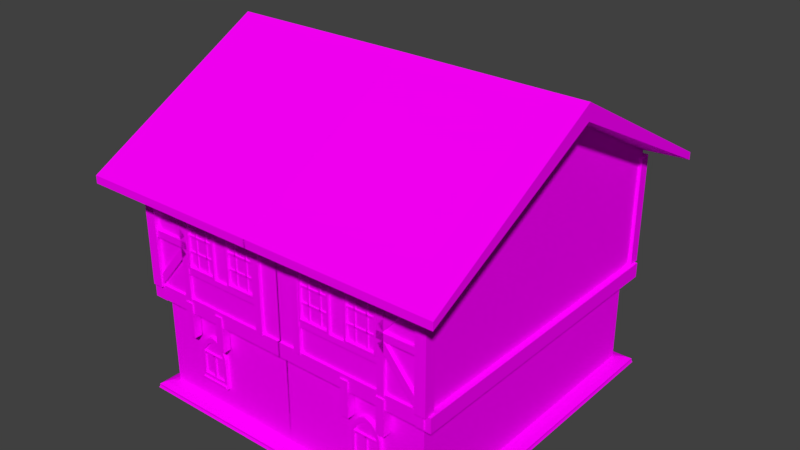 # Source: building09.blend  (saved by Blender 2.77.0; exported with 4.5.12 LTS)
import bpy
from mathutils import Matrix  # noqa: F401  (used for matrix-valued properties, if any)

bpy.ops.wm.read_factory_settings(use_empty=True)
scene = bpy.context.scene
scene.name = 'Scene'

# ---- collections
col_collection_1 = bpy.data.collections.new('Collection 1'); scene.collection.children.link(col_collection_1)

# ---- images (referenced by path relative to the original .blend; pixels are not part of the script)
import os
ASSET_DIR = os.environ.get("B2B_ASSET_DIR", "")  # directory of the original .blend (textures are referenced by path, not embedded)
HERE = os.path.dirname(os.path.abspath(__file__))  # packed textures are extracted next to this script under _unpacked/

def load_image(name, relpath, width, height, colorspace="sRGB"):
    """Load a texture the original file referenced (path relative to the .blend, or extracted next to this script)."""
    p = next((c for c in (os.path.join(HERE, relpath), os.path.join(ASSET_DIR, relpath)) if relpath and os.path.exists(c)), "")
    if p:
        img = bpy.data.images.load(p, check_existing=True)
        img.name = name
    else:  # same state as the original file: an image datablock whose file is absent (Cycles renders it pink)
        img = bpy.data.images.new(name, width, height)
        img.source = "FILE"
        img.filepath = "//" + (relpath or name)
    img.colorspace_settings.name = colorspace
    return img
img_colorpalette_jpg_002 = load_image('colorPalette.jpg.002', 'colorPalette.jpg', 1024, 1024, 'sRGB')
img_colorpalette_jpg = load_image('colorPalette.jpg', 'colorPalette.jpg', 1024, 1024, 'sRGB')
img_colorpalette_jpg_003 = load_image('colorPalette.jpg.003', 'colorPalette.jpg', 1024, 1024, 'sRGB')

# ---- materials (node trees are filled in below, after node groups)
mat_material_002 = bpy.data.materials.new('Material.002')
mat_material_002.alpha_threshold = 0.0
mat_material_002.roughness = 0.5
mat_material_002.line_color = (0.0, 0.0, 0.0, 1.0)
mat_material = bpy.data.materials.new('Material')
mat_material.alpha_threshold = 0.0
mat_material.roughness = 0.5
mat_material.line_color = (0.0, 0.0, 0.0, 1.0)
mat_material_003 = bpy.data.materials.new('Material.003')
mat_material_003.alpha_threshold = 0.0
mat_material_003.roughness = 0.5
mat_material_003.line_color = (0.0, 0.0, 0.0, 1.0)

# ---- material node trees
mat_material_002.use_nodes = True; mat_material_002.node_tree.nodes.clear()
_N = mat_material_002.node_tree.nodes; _L = mat_material_002.node_tree.links
n0 = _N.new('ShaderNodeOutputMaterial'); n0.name = 'Material Output'; n0.location = (300, 300)
n1 = _N.new('ShaderNodeBsdfDiffuse'); n1.name = 'Diffuse BSDF'; n1.location = (10, 300)
n2 = _N.new('ShaderNodeTexImage'); n2.name = 'Image Texture'; n2.location = (228, 132)
n2.width = 140
n2.image = img_colorpalette_jpg_002
n3 = _N.new('ShaderNodeTexCoord'); n3.name = 'Texture Coordinate'; n3.location = (-183, 230)
_L.new(n1.outputs[0], n0.inputs[0])
_L.new(n3.outputs[2], n2.inputs[0])
_L.new(n2.outputs[0], n1.inputs[0])
n0.is_active_output = True
mat_material.use_nodes = True; mat_material.node_tree.nodes.clear()
_N = mat_material.node_tree.nodes; _L = mat_material.node_tree.links
n0 = _N.new('ShaderNodeOutputMaterial'); n0.name = 'Material Output'; n0.location = (300, 300)
n1 = _N.new('ShaderNodeBsdfDiffuse'); n1.name = 'Diffuse BSDF'; n1.location = (10, 300)
n2 = _N.new('ShaderNodeTexImage'); n2.name = 'Image Texture'; n2.location = (228, 132)
n2.width = 140
n2.image = img_colorpalette_jpg
n3 = _N.new('ShaderNodeTexCoord'); n3.name = 'Texture Coordinate'; n3.location = (-183, 230)
_L.new(n1.outputs[0], n0.inputs[0])
_L.new(n3.outputs[2], n2.inputs[0])
_L.new(n2.outputs[0], n1.inputs[0])
n0.is_active_output = True
mat_material_003.use_nodes = True; mat_material_003.node_tree.nodes.clear()
_N = mat_material_003.node_tree.nodes; _L = mat_material_003.node_tree.links
n0 = _N.new('ShaderNodeOutputMaterial'); n0.name = 'Material Output'; n0.location = (300, 300)
n1 = _N.new('ShaderNodeBsdfDiffuse'); n1.name = 'Diffuse BSDF'; n1.location = (10, 300)
n2 = _N.new('ShaderNodeTexImage'); n2.name = 'Image Texture'; n2.location = (228, 132)
n2.width = 140
n2.image = img_colorpalette_jpg_003
n3 = _N.new('ShaderNodeTexCoord'); n3.name = 'Texture Coordinate'; n3.location = (-183, 230)
_L.new(n1.outputs[0], n0.inputs[0])
_L.new(n3.outputs[2], n2.inputs[0])
_L.new(n2.outputs[0], n1.inputs[0])
n0.is_active_output = True

# ---- world
world_world = bpy.data.worlds.new('World'); scene.world = world_world
world_world.color = (0.05088, 0.05088, 0.05088)
world_world.use_sun_shadow = False
world_world.sun_shadow_jitter_overblur = 0.0
world_world.cycles.sampling_method = 'MANUAL'

# ---- meshes
me_cube_001 = bpy.data.meshes.new('Cube.001')
me_cube_001.from_pydata([(-11.99, 11.94, -8.233), (-11.99, 11.94, 0.3954), (-12.71, 8.703, 9.074), (-12.71, 8.703, 0.3015), (-12.13, 8.703, 9.074), (-12.13, 8.703, 0.3015), (-12.65, 12.4, 0.4431), (-12.65, 12.4, -0.7545), (-11.45, 12.4, 0.4431), (-11.45, 12.4, -0.7545), (0.001269, 11.94, -8.233), (0.001275, 11.94, 0.3954), (0.001275, 12.42, 0.1284), (-12.47, 12.42, 0.1284), (0.001275, 12.42, 9.026), (-12.47, 12.42, 9.026), (-12.44, 12.42, 10.56), (-12.13, 9.277, 0.3015), (-12.13, 9.277, 9.074), (-12.71, 9.277, 0.3015), (-12.71, 9.277, 9.074), (-12.71, 1.49, 9.074), (-12.71, 1.49, 0.3015), (-12.13, 1.49, 9.074), (-12.13, 1.49, 0.3015), (-12.13, 2.065, 0.3015), (-12.13, 2.065, 9.074), (-12.71, 2.065, 0.3015), (-12.71, 2.065, 9.074), (-12.1, 8.642, 0.08492), (-12.1, 8.642, -2.808), (-12.76, 8.642, 0.08492), (-12.76, 8.642, -2.808), (-12.1, 9.308, 0.08492), (-12.1, 9.308, -2.808), (-12.76, 9.308, 0.08492), (-12.76, 9.308, -2.808), (-12.1, 5.589, 0.08492), (-12.1, 5.589, -2.808), (-12.76, 5.589, 0.08492), (-12.76, 5.589, -2.808), (-12.1, 6.254, 0.08492), (-12.1, 6.254, -2.808), (-12.76, 6.254, 0.08492), (-12.76, 6.254, -2.808), (-11.99, -0.002948, -8.233), (-11.99, -0.05425, 0.3954), (-12.47, -0.05425, 0.1284), (-12.47, -0.05425, 9.026), (-12.46, -0.05431, 10.59), (-11.45, -0.05426, -0.7545), (-11.45, -0.05426, 0.4431), (-12.65, -0.05426, -0.7545), (-12.65, -0.05426, 0.4431), (-12.3, 6.1, -6.16), (-12.3, 8.521, -6.16), (-12.3, 8.521, -3.822), (-11.95, 6.1, -6.16), (-11.95, 6.1, -3.822), (-11.95, 8.521, -6.16), (-12.3, 7.311, -6.16), (-11.95, 7.311, -6.16), (-12.3, 6.1, -3.822), (-12.14, 6.313, -5.836), (-12.3, 6.305, -3.273), (-12.3, 6.534, -2.97), (-12.3, 6.782, -2.728), (-12.3, 7.043, -2.568), (-12.3, 7.311, -2.497), (-12.3, 7.578, -2.568), (-12.3, 7.84, -2.728), (-12.3, 8.088, -2.97), (-12.3, 8.317, -3.273), (-11.95, 8.521, -3.822), (-11.95, 7.311, -4.562), (-11.95, 8.317, -3.267), (-11.95, 8.088, -2.961), (-11.95, 7.84, -2.722), (-11.95, 7.578, -2.564), (-11.95, 7.311, -2.495), (-11.95, 7.043, -2.564), (-11.95, 6.782, -2.722), (-11.95, 6.534, -2.961), (-11.95, 6.305, -3.267), (-12.3, 6.313, -5.836), (-12.3, 6.313, -3.889), (-12.3, 8.308, -3.889), (-12.3, 8.308, -5.836), (-12.3, 7.311, -5.842), (-12.28, 6.245, -4.117), (-12.3, 6.482, -3.611), (-12.3, 6.67, -3.348), (-12.3, 6.875, -3.128), (-12.3, 7.09, -2.967), (-12.3, 7.311, -2.874), (-12.3, 7.531, -2.967), (-12.3, 7.747, -3.128), (-12.3, 7.951, -3.348), (-12.3, 8.14, -3.611), (-12.14, 6.313, -3.889), (-12.14, 8.308, -3.889), (-12.14, 8.308, -5.836), (-12.14, 7.311, -5.843), (-12.14, 7.311, -4.618), (-12.14, 6.482, -3.611), (-12.14, 6.67, -3.348), (-12.14, 6.875, -3.128), (-12.14, 7.09, -2.967), (-12.14, 7.311, -2.874), (-12.14, 7.531, -2.967), (-12.14, 7.747, -3.128), (-12.14, 7.951, -3.348), (-12.14, 8.14, -3.611), (-12.28, 6.245, -3.948), (-12.28, 8.377, -4.117), (-12.28, 8.377, -3.948), (-11.89, 6.245, -4.104), (-11.89, 6.245, -3.935), (-11.89, 8.377, -4.104), (-11.89, 8.377, -3.935), (-12.3, 8.521, -4.171), (-11.95, 6.1, -4.171), (-11.95, 7.311, -4.815), (-12.3, 6.313, -4.186), (-12.3, 8.308, -4.186), (-12.14, 6.313, -4.186), (-12.14, 8.308, -4.186), (-12.14, 7.311, -4.823), (-12.3, 6.1, -4.171), (-11.95, 8.521, -4.171), (-12.3, 7.311, -6.35), (-12.3, 6.1, -6.35), (-11.95, 8.521, -6.35), (-12.3, 8.521, -6.35), (-11.95, 7.311, -6.35), (-11.95, 6.1, -6.35), (-12.43, 7.311, -6.16), (-12.43, 6.1, -6.16), (-12.43, 8.521, -6.16), (-12.43, 7.311, -6.35), (-12.43, 6.1, -6.35), (-12.43, 8.521, -6.35), (-12.3, 7.311, -6.476), (-12.3, 6.1, -6.476), (-11.95, 8.521, -6.476), (-12.3, 8.521, -6.476), (-11.95, 7.311, -6.476), (-11.95, 6.1, -6.476), (-12.28, 7.219, -3.985), (-12.28, 7.389, -3.985), (-12.28, 7.219, -6.117), (-12.28, 7.389, -6.117), (-11.89, 7.233, -3.985), (-11.89, 7.402, -3.985), (-11.89, 7.233, -6.117), (-11.89, 7.402, -6.117), (-12.69, 6.154, 3.105), (-12.69, 6.154, 6.604), (-12.69, 8.501, 3.105), (-12.69, 8.501, 6.604), (-12.34, 6.002, 2.983), (-12.34, 6.002, 6.726), (-12.34, 8.653, 2.983), (-12.34, 8.653, 6.726), (-12.69, 6.002, 2.983), (-12.69, 6.002, 6.726), (-12.69, 8.653, 6.726), (-12.69, 8.653, 2.983), (-12.44, 6.154, 3.105), (-12.44, 6.154, 6.604), (-12.44, 8.501, 6.604), (-12.44, 8.501, 3.105), (-12.44, 4.557, 3.105), (-12.44, 4.557, 6.604), (-12.44, 2.211, 6.604), (-12.44, 2.211, 3.105), (-12.69, 4.709, 2.983), (-12.69, 4.709, 6.726), (-12.69, 2.059, 6.726), (-12.69, 2.059, 2.983), (-12.34, 4.709, 6.726), (-12.34, 4.709, 2.983), (-12.34, 2.059, 6.726), (-12.34, 2.059, 2.983), (-12.69, 4.557, 6.604), (-12.69, 4.557, 3.105), (-12.69, 2.211, 6.604), (-12.69, 2.211, 3.105), (-12.37, 7.885, 6.71), (-12.37, 7.885, 3.005), (-12.37, 7.75, 6.71), (-12.37, 7.75, 3.005), (-12.55, 7.885, 6.71), (-12.55, 7.885, 3.005), (-12.55, 7.75, 6.71), (-12.55, 7.75, 3.005), (-12.37, 6.166, 5.637), (-12.37, 8.47, 5.637), (-12.37, 6.166, 5.503), (-12.37, 8.47, 5.503), (-12.55, 6.166, 5.637), (-12.55, 8.47, 5.637), (-12.55, 6.166, 5.503), (-12.55, 8.47, 5.503), (-12.55, 6.742, 3.005), (-12.55, 6.742, 6.71), (-12.55, 6.876, 3.005), (-12.55, 6.876, 6.71), (-12.37, 6.742, 3.005), (-12.37, 6.742, 6.71), (-12.37, 6.876, 3.005), (-12.37, 6.876, 6.71), (-12.55, 8.47, 4.251), (-12.55, 6.166, 4.251), (-12.55, 8.47, 4.385), (-12.55, 6.166, 4.385), (-12.37, 8.47, 4.251), (-12.37, 6.166, 4.251), (-12.37, 8.47, 4.385), (-12.37, 6.166, 4.385), (-12.37, 3.807, 3.005), (-12.37, 3.807, 6.71), (-12.37, 3.941, 3.005), (-12.37, 3.941, 6.71), (-12.55, 3.941, 6.71), (-12.55, 3.941, 3.005), (-12.55, 3.807, 6.71), (-12.55, 3.807, 3.005), (-12.37, 2.222, 5.637), (-12.37, 4.527, 5.637), (-12.37, 2.222, 5.503), (-12.37, 4.527, 5.503), (-12.55, 2.222, 5.637), (-12.55, 4.527, 5.637), (-12.55, 2.222, 5.503), (-12.55, 4.527, 5.503), (-12.55, 2.798, 3.005), (-12.55, 2.798, 6.71), (-12.55, 2.933, 3.005), (-12.55, 2.933, 6.71), (-12.37, 2.798, 3.005), (-12.37, 2.798, 6.71), (-12.37, 2.933, 3.005), (-12.37, 2.933, 6.71), (-12.55, 4.527, 4.251), (-12.55, 2.222, 4.251), (-12.55, 4.527, 4.385), (-12.55, 2.222, 4.385), (-12.37, 4.527, 4.251), (-12.37, 2.222, 4.251), (-12.37, 4.527, 4.385), (-12.37, 2.222, 4.385), (-12.65, 8.856, 7.242), (-12.65, 1.758, 7.242), (-12.19, 8.856, 7.242), (-12.19, 1.758, 7.242), (-12.19, 1.758, 6.777), (-12.19, 8.856, 6.777), (-12.65, 1.758, 6.777), (-12.65, 8.856, 6.777), (-12.65, 8.856, 2.933), (-12.65, 1.758, 2.933), (-12.19, 8.856, 2.933), (-12.19, 1.758, 2.933), (-12.19, 1.758, 2.469), (-12.19, 8.856, 2.469), (-12.65, 1.758, 2.469), (-12.65, 8.856, 2.469), (-12.07, 1.492, -8.887), (-12.07, 1.492, -0.1142), (-12.44, 1.492, -8.887), (-12.44, 1.492, -0.1142), (-13.11, 13.05, -8.575), (-12.28, 12.23, -8.233), (-12.72, 12.67, -8.333), (-12.99, 12.94, -8.971), (-13.1, 13.05, -8.712), (-13.17, 13.12, -8.895), (-12.07, 1.863, -8.887), (-12.07, 1.863, -0.1142), (-12.44, 1.863, -8.887), (-12.44, 1.863, -0.1142), (-11.94, -0.2604, -2.899), (-11.94, 1.859, -2.899), (-12.31, -0.2604, -2.899), (-12.31, 1.859, -2.899), (-11.94, -0.2604, -3.27), (-11.94, 1.859, -3.27), (-12.31, -0.2604, -3.27), (-12.31, 1.859, -3.27), (-12.85, 11.82, 9.074), (-12.85, 11.82, 0.3015), (-11.99, 11.82, 9.074), (-11.99, 11.82, 0.3015), (-11.99, 12.68, 0.3015), (-11.99, 12.68, 9.074), (-12.85, 12.68, 0.3015), (-12.85, 12.68, 9.074), (-12.71, 12.49, 4.975), (-12.71, 8.663, 4.975), (-12.13, 12.49, 4.975), (-12.13, 8.663, 4.975), (-12.13, 8.663, 4.401), (-12.13, 12.49, 4.401), (-12.71, 8.663, 4.401), (-12.71, 12.49, 4.401), (-12.71, 11.7, 8.857), (-12.71, 8.829, 5.431), (-12.13, 11.7, 8.857), (-12.13, 8.829, 5.431), (-12.13, 9.269, 5.062), (-12.13, 12.14, 8.488), (-12.71, 9.269, 5.062), (-12.71, 12.14, 8.488), (-12.71, 12.12, 1.003), (-12.71, 9.244, 4.429), (-12.13, 12.12, 1.003), (-12.13, 9.244, 4.429), (-12.13, 8.804, 4.06), (-12.13, 11.68, 0.6339), (-12.71, 8.804, 4.06), (-12.71, 11.68, 0.6339), (-12.47, 12.42, 9.482), (0.001275, 12.42, 16.11), (-12.47, -0.05425, 9.482), (-15.05, 14.88, 8.52), (-15.04, 14.88, 9.129), (0.001275, 14.88, 16.11), (-15.06, -0.05423, 9.166), (-15.05, -0.05425, 8.52), (-12.56, 11.7, 0.2933), (-12.56, 11.7, -0.9044), (-12.56, 12.9, 0.2933), (-12.56, 12.9, -0.9044), (-11.99, 11.94, -3.327), (0.001272, 11.94, -3.327), (-11.99, -0.05426, -3.327), (-11.99, 1.598, -8.233), (-11.99, 1.598, -3.327), (-13.1, -0.002948, -8.575), (-12.72, -0.002948, -8.333), (-12.27, -0.002948, -8.233), (-12.99, -0.002948, -8.971), (-13.17, -0.002948, -8.895), (-13.09, -0.002948, -8.712), (11.99, 11.94, -8.233), (11.99, 11.94, 0.3954), (12.71, 8.703, 9.074), (12.71, 8.703, 0.3015), (12.13, 8.703, 9.074), (12.13, 8.703, 0.3015), (12.65, 12.4, 0.4431), (12.65, 12.4, -0.7545), (11.45, 12.4, 0.4431), (11.45, 12.4, -0.7545), (-0.001269, 11.94, -8.233), (-0.001275, 11.94, 0.3954), (-0.001275, 12.42, 0.1284), (12.47, 12.42, 0.1284), (-0.001275, 12.42, 9.026), (12.47, 12.42, 9.026), (0.0, 12.42, 17.39), (12.44, 12.42, 10.56), (12.13, 9.277, 0.3015), (12.13, 9.277, 9.074), (12.71, 9.277, 0.3015), (12.71, 9.277, 9.074), (12.71, 1.49, 9.074), (12.71, 1.49, 0.3015), (12.13, 1.49, 9.074), (12.13, 1.49, 0.3015), (12.13, 2.065, 0.3015), (12.13, 2.065, 9.074), (12.71, 2.065, 0.3015), (12.71, 2.065, 9.074), (12.1, 8.642, 0.08492), (12.1, 8.642, -2.808), (12.76, 8.642, 0.08492), (12.76, 8.642, -2.808), (12.1, 9.308, 0.08492), (12.1, 9.308, -2.808), (12.76, 9.308, 0.08492), (12.76, 9.308, -2.808), (12.1, 5.589, 0.08492), (12.1, 5.589, -2.808), (12.76, 5.589, 0.08492), (12.76, 5.589, -2.808), (12.1, 6.254, 0.08492), (12.1, 6.254, -2.808), (12.76, 6.254, 0.08492), (12.76, 6.254, -2.808), (11.99, -0.002948, -8.233), (11.99, -0.05425, 0.3954), (12.47, -0.05425, 0.1284), (12.47, -0.05425, 9.026), (12.46, -0.05431, 10.59), (0.0, -0.05409, 17.42), (11.45, -0.05426, -0.7545), (11.45, -0.05426, 0.4431), (12.65, -0.05426, -0.7545), (12.65, -0.05426, 0.4431), (12.3, 6.1, -6.16), (12.3, 8.521, -6.16), (12.3, 8.521, -3.822), (11.95, 6.1, -6.16), (11.95, 6.1, -3.822), (11.95, 8.521, -6.16), (12.3, 7.311, -6.16), (11.95, 7.311, -6.16), (12.3, 6.1, -3.822), (12.14, 6.313, -5.836), (12.3, 6.305, -3.273), (12.3, 6.534, -2.97), (12.3, 6.782, -2.728), (12.3, 7.043, -2.568), (12.3, 7.311, -2.497), (12.3, 7.578, -2.568), (12.3, 7.84, -2.728), (12.3, 8.088, -2.97), (12.3, 8.317, -3.273), (11.95, 8.521, -3.822), (11.95, 7.311, -4.562), (11.95, 8.317, -3.267), (11.95, 8.088, -2.961), (11.95, 7.84, -2.722), (11.95, 7.578, -2.564), (11.95, 7.311, -2.495), (11.95, 7.043, -2.564), (11.95, 6.782, -2.722), (11.95, 6.534, -2.961), (11.95, 6.305, -3.267), (12.3, 6.313, -5.836), (12.3, 6.313, -3.889), (12.3, 8.308, -3.889), (12.3, 8.308, -5.836), (12.3, 7.311, -5.842), (12.28, 6.245, -4.117), (12.3, 6.482, -3.611), (12.3, 6.67, -3.348), (12.3, 6.875, -3.128), (12.3, 7.09, -2.967), (12.3, 7.311, -2.874), (12.3, 7.531, -2.967), (12.3, 7.747, -3.128), (12.3, 7.951, -3.348), (12.3, 8.14, -3.611), (12.14, 6.313, -3.889), (12.14, 8.308, -3.889), (12.14, 8.308, -5.836), (12.14, 7.311, -5.843), (12.14, 7.311, -4.618), (12.14, 6.482, -3.611), (12.14, 6.67, -3.348), (12.14, 6.875, -3.128), (12.14, 7.09, -2.967), (12.14, 7.311, -2.874), (12.14, 7.531, -2.967), (12.14, 7.747, -3.128), (12.14, 7.951, -3.348), (12.14, 8.14, -3.611), (12.28, 6.245, -3.948), (12.28, 8.377, -4.117), (12.28, 8.377, -3.948), (11.89, 6.245, -4.104), (11.89, 6.245, -3.935), (11.89, 8.377, -4.104), (11.89, 8.377, -3.935), (12.3, 8.521, -4.171), (11.95, 6.1, -4.171), (11.95, 7.311, -4.815), (12.3, 6.313, -4.186), (12.3, 8.308, -4.186), (12.14, 6.313, -4.186), (12.14, 8.308, -4.186), (12.14, 7.311, -4.823), (12.3, 6.1, -4.171), (11.95, 8.521, -4.171), (12.3, 7.311, -6.35), (12.3, 6.1, -6.35), (11.95, 8.521, -6.35), (12.3, 8.521, -6.35), (11.95, 7.311, -6.35), (11.95, 6.1, -6.35), (12.43, 7.311, -6.16), (12.43, 6.1, -6.16), (12.43, 8.521, -6.16), (12.43, 7.311, -6.35), (12.43, 6.1, -6.35), (12.43, 8.521, -6.35), (12.3, 7.311, -6.476), (12.3, 6.1, -6.476), (11.95, 8.521, -6.476), (12.3, 8.521, -6.476), (11.95, 7.311, -6.476), (11.95, 6.1, -6.476), (12.28, 7.219, -3.985), (12.28, 7.389, -3.985), (12.28, 7.219, -6.117), (12.28, 7.389, -6.117), (11.89, 7.233, -3.985), (11.89, 7.402, -3.985), (11.89, 7.233, -6.117), (11.89, 7.402, -6.117), (12.69, 6.154, 3.105), (12.69, 6.154, 6.604), (12.69, 8.501, 3.105), (12.69, 8.501, 6.604), (12.34, 6.002, 2.983), (12.34, 6.002, 6.726), (12.34, 8.653, 2.983), (12.34, 8.653, 6.726), (12.69, 6.002, 2.983), (12.69, 6.002, 6.726), (12.69, 8.653, 6.726), (12.69, 8.653, 2.983), (12.44, 6.154, 3.105), (12.44, 6.154, 6.604), (12.44, 8.501, 6.604), (12.44, 8.501, 3.105), (12.44, 4.557, 3.105), (12.44, 4.557, 6.604), (12.44, 2.211, 6.604), (12.44, 2.211, 3.105), (12.69, 4.709, 2.983), (12.69, 4.709, 6.726), (12.69, 2.059, 6.726), (12.69, 2.059, 2.983), (12.34, 4.709, 6.726), (12.34, 4.709, 2.983), (12.34, 2.059, 6.726), (12.34, 2.059, 2.983), (12.69, 4.557, 6.604), (12.69, 4.557, 3.105), (12.69, 2.211, 6.604), (12.69, 2.211, 3.105), (12.37, 7.885, 6.71), (12.37, 7.885, 3.005), (12.37, 7.75, 6.71), (12.37, 7.75, 3.005), (12.55, 7.885, 6.71), (12.55, 7.885, 3.005), (12.55, 7.75, 6.71), (12.55, 7.75, 3.005), (12.37, 6.166, 5.637), (12.37, 8.47, 5.637), (12.37, 6.166, 5.503), (12.37, 8.47, 5.503), (12.55, 6.166, 5.637), (12.55, 8.47, 5.637), (12.55, 6.166, 5.503), (12.55, 8.47, 5.503), (12.55, 6.742, 3.005), (12.55, 6.742, 6.71), (12.55, 6.876, 3.005), (12.55, 6.876, 6.71), (12.37, 6.742, 3.005), (12.37, 6.742, 6.71), (12.37, 6.876, 3.005), (12.37, 6.876, 6.71), (12.55, 8.47, 4.251), (12.55, 6.166, 4.251), (12.55, 8.47, 4.385), (12.55, 6.166, 4.385), (12.37, 8.47, 4.251), (12.37, 6.166, 4.251), (12.37, 8.47, 4.385), (12.37, 6.166, 4.385), (12.37, 3.807, 3.005), (12.37, 3.807, 6.71), (12.37, 3.941, 3.005), (12.37, 3.941, 6.71), (12.55, 3.941, 6.71), (12.55, 3.941, 3.005), (12.55, 3.807, 6.71), (12.55, 3.807, 3.005), (12.37, 2.222, 5.637), (12.37, 4.527, 5.637), (12.37, 2.222, 5.503), (12.37, 4.527, 5.503), (12.55, 2.222, 5.637), (12.55, 4.527, 5.637), (12.55, 2.222, 5.503), (12.55, 4.527, 5.503), (12.55, 2.798, 3.005), (12.55, 2.798, 6.71), (12.55, 2.933, 3.005), (12.55, 2.933, 6.71), (12.37, 2.798, 3.005), (12.37, 2.798, 6.71), (12.37, 2.933, 3.005), (12.37, 2.933, 6.71), (12.55, 4.527, 4.251), (12.55, 2.222, 4.251), (12.55, 4.527, 4.385), (12.55, 2.222, 4.385), (12.37, 4.527, 4.251), (12.37, 2.222, 4.251), (12.37, 4.527, 4.385), (12.37, 2.222, 4.385), (12.65, 8.856, 7.242), (12.65, 1.758, 7.242), (12.19, 8.856, 7.242), (12.19, 1.758, 7.242), (12.19, 1.758, 6.777), (12.19, 8.856, 6.777), (12.65, 1.758, 6.777), (12.65, 8.856, 6.777), (12.65, 8.856, 2.933), (12.65, 1.758, 2.933), (12.19, 8.856, 2.933), (12.19, 1.758, 2.933), (12.19, 1.758, 2.469), (12.19, 8.856, 2.469), (12.65, 1.758, 2.469), (12.65, 8.856, 2.469), (13.11, 13.05, -8.575), (12.28, 12.23, -8.233), (12.72, 12.67, -8.333), (12.99, 12.94, -8.971), (13.1, 13.05, -8.712), (13.17, 13.12, -8.895), (12.85, 11.82, 9.074), (12.85, 11.82, 0.3015), (11.99, 11.82, 9.074), (11.99, 11.82, 0.3015), (11.99, 12.68, 0.3015), (11.99, 12.68, 9.074), (12.85, 12.68, 0.3015), (12.85, 12.68, 9.074), (12.71, 12.49, 4.975), (12.71, 8.663, 4.975), (12.13, 12.49, 4.975), (12.13, 8.663, 4.975), (12.13, 8.663, 4.401), (12.13, 12.49, 4.401), (12.71, 8.663, 4.401), (12.71, 12.49, 4.401), (12.71, 11.7, 8.857), (12.71, 8.829, 5.431), (12.13, 11.7, 8.857), (12.13, 8.829, 5.431), (12.13, 9.269, 5.062), (12.13, 12.14, 8.488), (12.71, 9.269, 5.062), (12.71, 12.14, 8.488), (12.71, 12.12, 1.003), (12.71, 9.244, 4.429), (12.13, 12.12, 1.003), (12.13, 9.244, 4.429), (12.13, 8.804, 4.06), (12.13, 11.68, 0.6339), (12.71, 8.804, 4.06), (12.71, 11.68, 0.6339), (12.47, 12.42, 9.482), (-0.001275, 12.42, 16.11), (12.47, -0.05425, 9.482), (15.05, 14.88, 8.52), (15.04, 14.88, 9.129), (0.0, 14.88, 17.39), (-0.001275, 14.88, 16.11), (15.06, -0.05423, 9.166), (15.05, -0.05425, 8.52), (12.56, 11.7, 0.2933), (12.56, 11.7, -0.9044), (12.56, 12.9, 0.2933), (12.56, 12.9, -0.9044), (0.0, 12.9, -0.9044), (0.0, 12.9, 0.2933), (0.0, 11.7, -0.9044), (0.0, 11.7, 0.2933), (11.99, 11.94, -3.327), (-0.001272, 11.94, -3.327), (11.99, -0.05426, -3.327), (13.1, -0.002948, -8.575), (12.72, -0.002948, -8.333), (12.27, -0.002948, -8.233), (0.0, -0.002948, -8.971), (12.99, -0.002948, -8.971), (13.17, -0.002948, -8.895), (13.09, -0.002948, -8.712), (0.0, 12.94, -8.971), (0.0, 12.23, -8.233), (0.0, 13.05, -8.712), (0.0, 11.94, -8.233), (0.0, 13.12, -8.895), (0.0, 13.05, -8.575), (0.0, 12.67, -8.333)], [], [(2, 20, 19, 3), (4, 2, 3, 5), (50, 52, 7, 9), (6, 8, 9, 7), (53, 6, 7, 52), (11, 1, 13, 12), (334, 1, 11, 335), (12, 13, 15, 14), (361, 323, 327, 658), (20, 18, 17, 19), (18, 4, 5, 17), (5, 3, 19, 17), (18, 20, 2, 4), (21, 28, 27, 22), (23, 21, 22, 24), (28, 26, 25, 27), (26, 23, 24, 25), (24, 22, 27, 25), (26, 28, 21, 23), (31, 29, 33, 35), (36, 34, 30, 32), (31, 35, 36, 32), (29, 31, 32, 30), (33, 29, 30, 34), (35, 33, 34, 36), (39, 37, 41, 43), (44, 42, 38, 40), (39, 43, 44, 40), (37, 39, 40, 38), (41, 37, 38, 42), (43, 41, 42, 44), (16, 49, 396, 361), (322, 324, 329, 325), (13, 47, 48, 15), (0, 683, 681, 273), (1, 46, 47, 13), (334, 0, 337, 338), (8, 51, 50, 9), (8, 6, 53, 51), (120, 129, 59, 55), (129, 122, 61, 59), (121, 128, 54, 57), (57, 54, 131, 135), (64, 65, 91, 90), (61, 57, 135, 134), (122, 121, 57, 61), (128, 62, 85, 123), (71, 72, 98, 97), (62, 64, 90, 85), (70, 71, 97, 96), (69, 70, 96, 95), (68, 69, 95, 94), (67, 68, 94, 93), (55, 60, 88, 87), (66, 67, 93, 92), (73, 75, 74), (75, 76, 74), (76, 77, 74), (77, 78, 74), (78, 79, 74), (79, 80, 74), (80, 81, 74), (81, 82, 74), (82, 83, 74), (83, 58, 74), (73, 56, 72, 75), (75, 72, 71, 76), (76, 71, 70, 77), (77, 70, 69, 78), (78, 69, 68, 79), (79, 68, 67, 80), (80, 67, 66, 81), (81, 66, 65, 82), (82, 65, 64, 83), (83, 64, 62, 58), (60, 54, 84, 88), (88, 84, 63, 102), (93, 94, 108, 107), (124, 87, 101, 126), (92, 93, 107, 106), (123, 85, 99, 125), (91, 92, 106, 105), (98, 86, 100, 112), (90, 91, 105, 104), (97, 98, 112, 111), (85, 90, 104, 99), (96, 97, 111, 110), (72, 56, 86, 98), (120, 55, 87, 124), (65, 66, 92, 91), (125, 127, 102, 63), (99, 104, 103), (104, 105, 103), (105, 106, 103), (106, 107, 103), (107, 108, 103), (108, 109, 103), (109, 110, 103), (110, 111, 103), (111, 112, 103), (112, 100, 103), (127, 126, 101, 102), (94, 95, 109, 108), (87, 88, 102, 101), (95, 96, 110, 109), (113, 115, 114, 89), (115, 119, 118, 114), (119, 117, 116, 118), (117, 113, 89, 116), (89, 114, 118, 116), (117, 119, 115, 113), (56, 73, 129, 120), (103, 100, 126, 127), (99, 103, 127, 125), (56, 120, 124, 86), (84, 123, 125, 63), (86, 124, 126, 100), (54, 128, 123, 84), (74, 58, 121, 122), (73, 74, 122, 129), (128, 121, 58, 62), (132, 134, 146, 144), (130, 133, 145, 142), (130, 131, 140, 139), (133, 130, 139, 141), (59, 61, 134, 132), (55, 59, 132, 133), (137, 136, 139, 140), (136, 138, 141, 139), (54, 60, 136, 137), (55, 133, 141, 138), (60, 55, 138, 136), (131, 54, 137, 140), (142, 145, 144, 146), (143, 142, 146, 147), (131, 130, 142, 143), (134, 135, 147, 146), (135, 131, 143, 147), (133, 132, 144, 145), (149, 151, 150, 148), (151, 155, 154, 150), (155, 153, 152, 154), (153, 149, 148, 152), (148, 150, 154, 152), (153, 155, 151, 149), (159, 158, 171, 170), (166, 163, 162, 167), (163, 161, 160, 162), (161, 165, 164, 160), (164, 167, 162, 160), (161, 163, 166, 165), (157, 156, 164, 165), (159, 157, 165, 166), (158, 159, 166, 167), (156, 158, 167, 164), (169, 170, 171, 168), (156, 157, 169, 168), (158, 156, 168, 171), (157, 159, 170, 169), (187, 186, 174, 175), (174, 173, 172, 175), (187, 185, 176, 179), (185, 184, 177, 176), (184, 186, 178, 177), (186, 187, 179, 178), (182, 180, 177, 178), (179, 176, 181, 183), (182, 178, 179, 183), (180, 182, 183, 181), (177, 180, 181, 176), (184, 185, 172, 173), (190, 188, 192, 194), (195, 193, 189, 191), (190, 194, 195, 191), (188, 190, 191, 189), (192, 188, 189, 193), (194, 192, 193, 195), (198, 196, 200, 202), (203, 201, 197, 199), (198, 202, 203, 199), (196, 198, 199, 197), (200, 196, 197, 201), (202, 200, 201, 203), (205, 207, 206, 204), (207, 211, 210, 206), (211, 209, 208, 210), (209, 205, 204, 208), (204, 206, 210, 208), (209, 211, 207, 205), (213, 215, 214, 212), (215, 219, 218, 214), (219, 217, 216, 218), (217, 213, 212, 216), (212, 214, 218, 216), (217, 219, 215, 213), (185, 187, 175, 172), (186, 184, 173, 174), (221, 223, 224, 226), (227, 225, 222, 220), (221, 226, 227, 220), (223, 221, 220, 222), (224, 223, 222, 225), (226, 224, 225, 227), (230, 228, 232, 234), (235, 233, 229, 231), (230, 234, 235, 231), (228, 230, 231, 229), (232, 228, 229, 233), (234, 232, 233, 235), (237, 239, 238, 236), (239, 243, 242, 238), (243, 241, 240, 242), (241, 237, 236, 240), (236, 238, 242, 240), (241, 243, 239, 237), (245, 247, 246, 244), (247, 251, 250, 246), (251, 249, 248, 250), (249, 245, 244, 248), (244, 246, 250, 248), (249, 251, 247, 245), (252, 259, 258, 253), (254, 252, 253, 255), (259, 257, 256, 258), (257, 254, 255, 256), (255, 253, 258, 256), (257, 259, 252, 254), (260, 267, 266, 261), (262, 260, 261, 263), (267, 265, 264, 266), (265, 262, 263, 264), (263, 261, 266, 264), (265, 267, 260, 262), (45, 337, 0, 273, 341), (271, 281, 280, 270), (272, 685, 682, 276), (339, 272, 276, 344), (273, 681, 686, 274), (274, 686, 685, 272), (276, 682, 684, 277), (277, 684, 680, 275), (269, 271, 270, 268), (281, 279, 278, 280), (279, 269, 268, 278), (268, 270, 280, 278), (279, 281, 271, 269), (285, 289, 288, 284), (283, 285, 284, 282), (289, 287, 286, 288), (287, 283, 282, 286), (282, 284, 288, 286), (287, 289, 285, 283), (290, 297, 296, 291), (292, 290, 291, 293), (297, 295, 294, 296), (295, 292, 293, 294), (293, 291, 296, 294), (295, 297, 290, 292), (298, 305, 304, 299), (300, 298, 299, 301), (305, 303, 302, 304), (303, 300, 301, 302), (301, 299, 304, 302), (303, 305, 298, 300), (306, 313, 312, 307), (308, 306, 307, 309), (313, 311, 310, 312), (311, 308, 309, 310), (309, 307, 312, 310), (311, 313, 306, 308), (314, 321, 320, 315), (316, 314, 315, 317), (321, 319, 318, 320), (319, 316, 317, 318), (317, 315, 320, 318), (319, 321, 314, 316), (15, 48, 324, 322), (14, 15, 322, 323), (327, 325, 326, 658), (325, 329, 328, 326), (324, 49, 328, 329), (49, 16, 326, 328), (323, 322, 325, 327), (16, 361, 658, 326), (666, 668, 331, 333), (330, 332, 333, 331), (669, 330, 331, 668), (332, 667, 666, 333), (332, 330, 669, 667), (1, 334, 338, 336, 46), (0, 334, 335, 10, 683), (275, 680, 676, 342), (277, 343, 344, 276), (275, 342, 343, 277), (274, 340, 341, 273), (272, 339, 340, 274), (347, 348, 365, 366), (349, 350, 348, 347), (397, 354, 352, 399), (351, 352, 354, 353), (400, 399, 352, 351), (356, 357, 358, 346), (670, 671, 356, 346), (357, 359, 360, 358), (361, 658, 659, 654), (366, 365, 363, 364), (364, 363, 350, 349), (350, 363, 365, 348), (364, 349, 347, 366), (367, 368, 373, 374), (369, 370, 368, 367), (374, 373, 371, 372), (372, 371, 370, 369), (370, 371, 373, 368), (372, 369, 367, 374), (377, 381, 379, 375), (382, 378, 376, 380), (377, 378, 382, 381), (375, 376, 378, 377), (379, 380, 376, 375), (381, 382, 380, 379), (385, 389, 387, 383), (390, 386, 384, 388), (385, 386, 390, 389), (383, 384, 386, 385), (387, 388, 384, 383), (389, 390, 388, 387), (362, 361, 396, 395), (653, 656, 661, 655), (358, 360, 394, 393), (345, 616, 681, 683), (346, 358, 393, 392), (353, 354, 397, 398), (353, 398, 400, 351), (467, 402, 406, 476), (476, 406, 408, 469), (468, 404, 401, 475), (404, 482, 478, 401), (411, 437, 438, 412), (408, 481, 482, 404), (469, 408, 404, 468), (475, 470, 432, 409), (418, 444, 445, 419), (409, 432, 437, 411), (417, 443, 444, 418), (416, 442, 443, 417), (415, 441, 442, 416), (414, 440, 441, 415), (402, 434, 435, 407), (413, 439, 440, 414), (420, 421, 422), (422, 421, 423), (423, 421, 424), (424, 421, 425), (425, 421, 426), (426, 421, 427), (427, 421, 428), (428, 421, 429), (429, 421, 430), (430, 421, 405), (420, 422, 419, 403), (422, 423, 418, 419), (423, 424, 417, 418), (424, 425, 416, 417), (425, 426, 415, 416), (426, 427, 414, 415), (427, 428, 413, 414), (428, 429, 412, 413), (429, 430, 411, 412), (430, 405, 409, 411), (407, 435, 431, 401), (435, 449, 410, 431), (440, 454, 455, 441), (471, 473, 448, 434), (439, 453, 454, 440), (470, 472, 446, 432), (438, 452, 453, 439), (445, 459, 447, 433), (437, 451, 452, 438), (444, 458, 459, 445), (432, 446, 451, 437), (443, 457, 458, 444), (419, 445, 433, 403), (467, 471, 434, 402), (412, 438, 439, 413), (472, 410, 449, 474), (446, 450, 451), (451, 450, 452), (452, 450, 453), (453, 450, 454), (454, 450, 455), (455, 450, 456), (456, 450, 457), (457, 450, 458), (458, 450, 459), (459, 450, 447), (474, 449, 448, 473), (441, 455, 456, 442), (434, 448, 449, 435), (442, 456, 457, 443), (460, 436, 461, 462), (462, 461, 465, 466), (466, 465, 463, 464), (464, 463, 436, 460), (436, 463, 465, 461), (464, 460, 462, 466), (403, 467, 476, 420), (450, 474, 473, 447), (446, 472, 474, 450), (403, 433, 471, 467), (431, 410, 472, 470), (433, 447, 473, 471), (401, 431, 470, 475), (421, 469, 468, 405), (420, 476, 469, 421), (475, 409, 405, 468), (479, 491, 493, 481), (477, 489, 492, 480), (477, 486, 487, 478), (480, 488, 486, 477), (406, 479, 481, 408), (402, 480, 479, 406), (484, 487, 486, 483), (483, 486, 488, 485), (401, 484, 483, 407), (402, 485, 488, 480), (407, 483, 485, 402), (478, 487, 484, 401), (489, 493, 491, 492), (490, 494, 493, 489), (478, 490, 489, 477), (481, 493, 494, 482), (482, 494, 490, 478), (480, 492, 491, 479), (496, 495, 497, 498), (498, 497, 501, 502), (502, 501, 499, 500), (500, 499, 495, 496), (495, 499, 501, 497), (500, 496, 498, 502), (506, 517, 518, 505), (513, 514, 509, 510), (510, 509, 507, 508), (508, 507, 511, 512), (511, 507, 509, 514), (508, 512, 513, 510), (504, 512, 511, 503), (506, 513, 512, 504), (505, 514, 513, 506), (503, 511, 514, 505), (516, 515, 518, 517), (503, 515, 516, 504), (505, 518, 515, 503), (504, 516, 517, 506), (534, 522, 521, 533), (521, 522, 519, 520), (534, 526, 523, 532), (532, 523, 524, 531), (531, 524, 525, 533), (533, 525, 526, 534), (529, 525, 524, 527), (526, 530, 528, 523), (529, 530, 526, 525), (527, 528, 530, 529), (524, 523, 528, 527), (531, 520, 519, 532), (537, 541, 539, 535), (542, 538, 536, 540), (537, 538, 542, 541), (535, 536, 538, 537), (539, 540, 536, 535), (541, 542, 540, 539), (545, 549, 547, 543), (550, 546, 544, 548), (545, 546, 550, 549), (543, 544, 546, 545), (547, 548, 544, 543), (549, 550, 548, 547), (552, 551, 553, 554), (554, 553, 557, 558), (558, 557, 555, 556), (556, 555, 551, 552), (551, 555, 557, 553), (556, 552, 554, 558), (560, 559, 561, 562), (562, 561, 565, 566), (566, 565, 563, 564), (564, 563, 559, 560), (559, 563, 565, 561), (564, 560, 562, 566), (532, 519, 522, 534), (533, 521, 520, 531), (568, 573, 571, 570), (574, 567, 569, 572), (568, 567, 574, 573), (570, 569, 567, 568), (571, 572, 569, 570), (573, 574, 572, 571), (577, 581, 579, 575), (582, 578, 576, 580), (577, 578, 582, 581), (575, 576, 578, 577), (579, 580, 576, 575), (581, 582, 580, 579), (584, 583, 585, 586), (586, 585, 589, 590), (590, 589, 587, 588), (588, 587, 583, 584), (583, 587, 589, 585), (588, 584, 586, 590), (592, 591, 593, 594), (594, 593, 597, 598), (598, 597, 595, 596), (596, 595, 591, 592), (591, 595, 597, 593), (596, 592, 594, 598), (599, 600, 605, 606), (601, 602, 600, 599), (606, 605, 603, 604), (604, 603, 602, 601), (602, 603, 605, 600), (604, 601, 599, 606), (607, 608, 613, 614), (609, 610, 608, 607), (614, 613, 611, 612), (612, 611, 610, 609), (610, 611, 613, 608), (612, 609, 607, 614), (391, 675, 616, 345), (615, 619, 682, 685), (673, 679, 619, 615), (616, 617, 686, 681), (617, 615, 685, 686), (619, 620, 684, 682), (620, 618, 680, 684), (391, 345, 670, 672), (621, 622, 627, 628), (623, 624, 622, 621), (628, 627, 625, 626), (626, 625, 624, 623), (624, 625, 627, 622), (626, 623, 621, 628), (629, 630, 635, 636), (631, 632, 630, 629), (636, 635, 633, 634), (634, 633, 632, 631), (632, 633, 635, 630), (634, 631, 629, 636), (637, 638, 643, 644), (639, 640, 638, 637), (644, 643, 641, 642), (642, 641, 640, 639), (640, 641, 643, 638), (642, 639, 637, 644), (645, 646, 651, 652), (647, 648, 646, 645), (652, 651, 649, 650), (650, 649, 648, 647), (648, 649, 651, 646), (650, 647, 645, 652), (360, 653, 655, 394), (359, 654, 653, 360), (659, 658, 657, 656), (656, 657, 660, 661), (655, 661, 660, 395), (395, 660, 657, 362), (654, 659, 656, 653), (362, 657, 658, 361), (666, 665, 663, 668), (662, 663, 665, 664), (669, 668, 663, 662), (664, 665, 666, 667), (664, 667, 669, 662), (346, 392, 672, 670), (345, 683, 355, 671, 670), (618, 677, 676, 680), (620, 619, 679, 678), (618, 620, 678, 677), (617, 616, 675, 674), (615, 617, 674, 673)])
me_cube_001.polygons.foreach_set('material_index', [1, 1, 1, 1, 1, 1, 1, 1, 0, 1, 1, 1, 1, 1, 1, 1, 1, 1, 1, 1, 1, 1, 1, 1, 1, 1, 1, 1, 1, 1, 1, 1, 1, 1, 1, 1, 1, 1, 1, 0, 0, 0, 0, 0, 0, 0, 0, 0, 0, 0, 0, 0, 0, 0, 0, 0, 0, 0, 0, 0, 0, 0, 0, 0, 0, 0, 0, 0, 0, 0, 0, 0, 0, 0, 0, 0, 0, 0, 0, 0, 0, 0, 0, 0, 0, 0, 0, 0, 0, 0, 0, 0, 0, 0, 0, 0, 0, 0, 0, 0, 0, 0, 0, 0, 0, 0, 0, 0, 0, 0, 0, 0, 0, 0, 0, 0, 0, 0, 0, 0, 0, 0, 0, 0, 0, 0, 0, 0, 0, 0, 0, 0, 0, 0, 0, 0, 0, 0, 0, 0, 0, 0, 0, 0, 0, 2, 2, 2, 2, 2, 2, 2, 2, 2, 2, 2, 2, 2, 2, 2, 2, 2, 2, 2, 2, 2, 2, 2, 2, 2, 2, 2, 2, 2, 2, 2, 2, 2, 2, 2, 2, 2, 2, 2, 2, 2, 2, 2, 2, 2, 2, 2, 2, 2, 2, 2, 2, 2, 2, 2, 2, 2, 2, 2, 2, 2, 2, 2, 2, 2, 2, 2, 2, 2, 2, 2, 2, 2, 2, 2, 2, 1, 1, 1, 1, 1, 1, 1, 1, 1, 1, 1, 1, 1, 1, 1, 1, 1, 1, 1, 1, 1, 1, 1, 1, 1, 1, 1, 1, 1, 1, 1, 1, 1, 1, 1, 1, 1, 1, 1, 1, 1, 1, 1, 1, 1, 1, 1, 1, 1, 1, 1, 1, 1, 1, 1, 1, 1, 1, 1, 0, 1, 1, 1, 1, 1, 1, 1, 1, 1, 1, 1, 1, 1, 1, 1, 1, 1, 1, 1, 1, 1, 1, 1, 0, 1, 1, 1, 1, 1, 1, 1, 1, 1, 1, 1, 1, 1, 1, 1, 1, 1, 1, 1, 1, 1, 1, 1, 1, 1, 1, 1, 1, 1, 0, 0, 0, 0, 0, 0, 0, 0, 0, 0, 0, 0, 0, 0, 0, 0, 0, 0, 0, 0, 0, 0, 0, 0, 0, 0, 0, 0, 0, 0, 0, 0, 0, 0, 0, 0, 0, 0, 0, 0, 0, 0, 0, 0, 0, 0, 0, 0, 0, 0, 0, 0, 0, 0, 0, 0, 0, 0, 0, 0, 0, 0, 0, 0, 0, 0, 0, 0, 0, 0, 0, 0, 0, 0, 0, 0, 0, 0, 0, 0, 0, 0, 0, 0, 0, 0, 0, 0, 0, 0, 0, 0, 0, 0, 0, 0, 0, 0, 0, 0, 0, 0, 0, 0, 0, 0, 2, 2, 2, 2, 2, 2, 2, 2, 2, 2, 2, 2, 2, 2, 2, 2, 2, 2, 2, 2, 2, 2, 2, 2, 2, 2, 2, 2, 2, 2, 2, 2, 2, 2, 2, 2, 2, 2, 2, 2, 2, 2, 2, 2, 2, 2, 2, 2, 2, 2, 2, 2, 2, 2, 2, 2, 2, 2, 2, 2, 2, 2, 2, 2, 2, 2, 2, 2, 2, 2, 2, 2, 2, 2, 2, 2, 1, 1, 1, 1, 1, 1, 1, 1, 1, 1, 1, 1, 1, 1, 1, 1, 1, 1, 1, 1, 1, 1, 1, 1, 1, 1, 1, 1, 1, 1, 1, 1, 1, 1, 1, 1, 1, 1, 1, 1, 1, 1, 1, 1, 1, 1, 1, 1, 0, 1, 1, 1, 1, 1, 1, 1, 1, 1, 1, 1, 1, 1, 1, 1])
_uv = me_cube_001.uv_layers.new(name='UVMap')
_uv.uv.foreach_set('vector', [0.0, 0.0, 0.0, 0.0, 0.0, 0.0, 0.0, 0.0, 0.0, 0.0, 0.0, 0.0, 0.0, 0.0, 0.0, 0.0, 0.0, 0.0, 0.0, 0.0, 0.0, 0.0, 0.0, 0.0, 0.0, 0.0, 0.0, 0.0, 0.0, 0.0, 0.0, 0.0, 0.0, 0.0, 0.0, 0.0, 0.0, 0.0, 0.0, 0.0, 0.0, 0.0, 0.0, 0.0, 0.0, 0.0, 0.0, 0.0, 0.0, 0.0, 0.0, 0.0, 0.0, 0.0, 0.0, 0.0, 0.0, 0.0, 0.0, 0.0, 0.0, 0.0, 0.0, 0.0, 0.0, 0.0, 0.0, 0.0, 0.0, 0.0, 0.0, 0.0, 0.0, 0.0, 0.0, 0.0, 0.0, 0.0, 0.0, 0.0, 0.0, 0.0, 0.0, 0.0, 0.0, 0.0, 0.0, 0.0, 0.0, 0.0, 0.0, 0.0, 0.0, 0.0, 0.0, 0.0, 0.0, 0.0, 0.0, 0.0, 0.0, 0.0, 0.0, 0.0, 0.0, 0.0, 0.0, 0.0, 0.0, 0.0, 0.0, 0.0, 0.0, 0.0, 0.0, 0.0, 0.0, 0.0, 0.0, 0.0, 0.0, 0.0, 0.0, 0.0, 0.0, 0.0, 0.0, 0.0, 0.0, 0.0, 0.0, 0.0, 0.0, 0.0, 0.0, 0.0, 0.0, 0.0, 0.0, 0.0, 0.0, 0.0, 0.0, 0.0, 0.0, 0.0, 0.0, 0.0, 0.0, 0.0, 0.0, 0.0, 0.0, 0.0, 0.0, 0.0, 0.0, 0.0, 0.0, 0.0, 0.0, 0.0, 0.0, 0.0, 0.0, 0.0, 0.0, 0.0, 0.0, 0.0, 0.0, 0.0, 0.0, 0.0, 0.0, 0.0, 0.0, 0.0, 0.0, 0.0, 0.0, 0.0, 0.0, 0.0, 0.0, 0.0, 0.0, 0.0, 0.0, 0.0, 0.0, 0.0, 0.0, 0.0, 0.0, 0.0, 0.0, 0.0, 0.0, 0.0, 0.0, 0.0, 0.0, 0.0, 0.0, 0.0, 0.0, 0.0, 0.0, 0.0, 0.0, 0.0, 0.0, 0.0, 0.0, 0.0, 0.0, 0.0, 0.0, 0.0, 0.0, 0.0, 0.0, 0.0, 0.0, 0.0, 0.0, 0.0, 0.0, 0.0, 0.0, 0.0, 0.0, 0.0, 0.0, 0.0, 0.0, 0.0, 0.0, 0.0, 0.0, 0.0, 0.0, 0.0, 0.0, 0.0, 0.0, 0.0, 0.0, 0.0, 0.0, 0.0, 0.0, 0.0, 0.0, 0.0, 0.0, 0.0, 0.0, 0.0, 0.0, 0.0, 0.0, 0.0, 0.0, 0.0, 0.0, 0.0, 0.0, 0.0, 0.0, 0.0, 0.0, 0.0, 0.0, 0.0, 0.0, 0.0, 0.0, 0.0, 0.0, 0.0, 0.0, 0.0, 0.0, 0.0, 0.0, 0.0, 0.0, 0.0, 0.0, 0.0, 0.0, 0.0, 0.0, 0.0, 0.0, 0.0, 0.0, 0.0, 0.0, 0.0, 0.0, 0.0, 0.0, 0.0, 0.0, 0.0, 0.0, 0.0, 0.0, 0.0, 0.06554, 0.02653, 0.06575, 0.02653, 0.06575, 0.02898, 0.06554, 0.02898, 0.06278, 0.01343, 0.06351, 0.01406, 0.06351, 0.01589, 0.06278, 0.01589, 0.06488, 0.02653, 0.06508, 0.02653, 0.06508, 0.02898, 0.06488, 0.02898, 0.06488, 0.02898, 0.06508, 0.02898, 0.06508, 0.02917, 0.06488, 0.02917, 0.06121, 0.02379, 0.06107, 0.02398, 0.06099, 0.02371, 0.0611, 0.02355, 0.06351, 0.01589, 0.06423, 0.01589, 0.06423, 0.01607, 0.06351, 0.01607, 0.06351, 0.01406, 0.06423, 0.01343, 0.06423, 0.01589, 0.06351, 0.01589, 0.06133, 0.02312, 0.06133, 0.02341, 0.06121, 0.02336, 0.06121, 0.02311, 0.06014, 0.02398, 0.06, 0.02379, 0.06011, 0.02355, 0.06022, 0.02371, 0.06133, 0.02341, 0.06121, 0.02379, 0.0611, 0.02355, 0.06121, 0.02336, 0.06029, 0.02412, 0.06014, 0.02398, 0.06022, 0.02371, 0.06034, 0.02383, 0.06044, 0.0242, 0.06029, 0.02412, 0.06034, 0.02383, 0.06047, 0.0239, 0.06061, 0.02423, 0.06044, 0.0242, 0.06047, 0.0239, 0.06061, 0.02392, 0.06077, 0.0242, 0.06061, 0.02423, 0.06061, 0.02392, 0.06074, 0.0239, 0.05988, 0.02067, 0.06061, 0.02067, 0.06061, 0.02098, 0.06, 0.02098, 0.06092, 0.02412, 0.06077, 0.0242, 0.06074, 0.0239, 0.06087, 0.02383, 0.06278, 0.01314, 0.0629, 0.01276, 0.06351, 0.01384, 0.0629, 0.01276, 0.06304, 0.01257, 0.06351, 0.01384, 0.06304, 0.01257, 0.06319, 0.01244, 0.06351, 0.01384, 0.06319, 0.01244, 0.06334, 0.01235, 0.06351, 0.01384, 0.06334, 0.01235, 0.06351, 0.01232, 0.06351, 0.01384, 0.06351, 0.01232, 0.06367, 0.01235, 0.06351, 0.01384, 0.06367, 0.01235, 0.06382, 0.01244, 0.06351, 0.01384, 0.06382, 0.01244, 0.06397, 0.01257, 0.06351, 0.01384, 0.06397, 0.01257, 0.06411, 0.01276, 0.06351, 0.01384, 0.06411, 0.01276, 0.06423, 0.01314, 0.06351, 0.01384, 0.06927, 0.02045, 0.06906, 0.02045, 0.06906, 0.02007, 0.06927, 0.02007, 0.06105, 0.02854, 0.06084, 0.02854, 0.06084, 0.02831, 0.06105, 0.02831, 0.06105, 0.02831, 0.06084, 0.02831, 0.06084, 0.02807, 0.06105, 0.02807, 0.06105, 0.02807, 0.06084, 0.02807, 0.06084, 0.02782, 0.06105, 0.02782, 0.06105, 0.02782, 0.06084, 0.02782, 0.06084, 0.02756, 0.06105, 0.02756, 0.06105, 0.02756, 0.06084, 0.02756, 0.06084, 0.0273, 0.06105, 0.0273, 0.06105, 0.0273, 0.06084, 0.0273, 0.06084, 0.02705, 0.06105, 0.02705, 0.06105, 0.02705, 0.06084, 0.02705, 0.06084, 0.02681, 0.06105, 0.02681, 0.06105, 0.02681, 0.06084, 0.02681, 0.06084, 0.02658, 0.06105, 0.02658, 0.0625, 0.02297, 0.06271, 0.02297, 0.06271, 0.02335, 0.0625, 0.02335, 0.06061, 0.02067, 0.06133, 0.02067, 0.06121, 0.02098, 0.06061, 0.02098, 0.06704, 0.03053, 0.06704, 0.0315, 0.06695, 0.0315, 0.06695, 0.03053, 0.06272, 0.03074, 0.06272, 0.03053, 0.06281, 0.03053, 0.06281, 0.03074, 0.07165, 0.01595, 0.07165, 0.01808, 0.07156, 0.01808, 0.07156, 0.01595, 0.06272, 0.03095, 0.06272, 0.03074, 0.06281, 0.03074, 0.06281, 0.03095, 0.07162, 0.02016, 0.07162, 0.0199, 0.07171, 0.0199, 0.07171, 0.02016, 0.06272, 0.03115, 0.06272, 0.03095, 0.06281, 0.03095, 0.06281, 0.03115, 0.07165, 0.01551, 0.07165, 0.0157, 0.07156, 0.0157, 0.07156, 0.01551, 0.06272, 0.03133, 0.06272, 0.03115, 0.06281, 0.03115, 0.06281, 0.03133, 0.06272, 0.02991, 0.06272, 0.02972, 0.06281, 0.02972, 0.06281, 0.02991, 0.07162, 0.0199, 0.07162, 0.01971, 0.07171, 0.01971, 0.07171, 0.0199, 0.06272, 0.0301, 0.06272, 0.02991, 0.06281, 0.02991, 0.06281, 0.0301, 0.06, 0.02379, 0.05988, 0.02341, 0.06, 0.02336, 0.06011, 0.02355, 0.05988, 0.02312, 0.05988, 0.02067, 0.06, 0.02098, 0.06, 0.02311, 0.06107, 0.02398, 0.06092, 0.02412, 0.06087, 0.02383, 0.06099, 0.02371, 0.1728, 0.812, 0.1734, 0.8126, 0.1734, 0.8141, 0.1728, 0.8141, 0.1728, 0.8118, 0.1729, 0.8116, 0.1734, 0.8125, 0.1729, 0.8116, 0.173, 0.8114, 0.1734, 0.8125, 0.173, 0.8114, 0.1731, 0.8113, 0.1734, 0.8125, 0.1731, 0.8113, 0.1733, 0.8112, 0.1734, 0.8125, 0.1733, 0.8112, 0.1734, 0.8112, 0.1734, 0.8125, 0.1734, 0.8112, 0.1735, 0.8112, 0.1734, 0.8125, 0.1735, 0.8112, 0.1736, 0.8113, 0.1734, 0.8125, 0.1736, 0.8113, 0.1738, 0.8114, 0.1734, 0.8125, 0.1738, 0.8114, 0.1739, 0.8116, 0.1734, 0.8125, 0.1739, 0.8116, 0.174, 0.8118, 0.1734, 0.8125, 0.1734, 0.8126, 0.174, 0.812, 0.174, 0.8141, 0.1734, 0.8141, 0.06272, 0.03053, 0.06272, 0.03031, 0.06281, 0.03031, 0.06281, 0.03053, 0.06704, 0.02957, 0.06704, 0.03053, 0.06695, 0.03053, 0.06695, 0.02957, 0.06272, 0.03031, 0.06272, 0.0301, 0.06281, 0.0301, 0.06281, 0.03031, 0.07119, 0.01758, 0.07119, 0.01551, 0.07133, 0.01551, 0.07133, 0.01758, 0.06177, 0.03131, 0.06177, 0.03168, 0.06163, 0.03168, 0.06163, 0.03131, 0.06988, 0.03108, 0.06988, 0.02901, 0.07002, 0.02901, 0.07002, 0.03108, 0.06023, 0.03168, 0.06023, 0.03131, 0.06038, 0.03131, 0.06038, 0.03168, 0.0693, 0.02007, 0.0693, 0.018, 0.06953, 0.018, 0.06953, 0.02007, 0.06829, 0.0184, 0.06829, 0.02046, 0.06806, 0.02046, 0.06806, 0.0184, 0.05988, 0.02341, 0.06278, 0.01314, 0.06575, 0.02653, 0.05988, 0.02312, 0.1734, 0.8125, 0.174, 0.8118, 0.174, 0.812, 0.1734, 0.8126, 0.1728, 0.8118, 0.1734, 0.8125, 0.1734, 0.8126, 0.1728, 0.812, 0.05988, 0.02341, 0.05988, 0.02312, 0.06, 0.02311, 0.06, 0.02336, 0.07162, 0.02228, 0.07162, 0.02016, 0.07171, 0.02016, 0.07171, 0.02228, 0.07165, 0.0157, 0.07165, 0.01595, 0.07156, 0.01595, 0.07156, 0.0157, 0.06133, 0.02067, 0.06133, 0.02312, 0.06121, 0.02311, 0.06121, 0.02098, 0.06351, 0.01384, 0.06423, 0.01314, 0.06423, 0.01343, 0.06351, 0.01406, 0.06278, 0.01314, 0.06351, 0.01384, 0.06351, 0.01406, 0.06278, 0.01343, 0.06508, 0.02653, 0.06488, 0.02653, 0.06423, 0.01314, 0.06271, 0.02335, 0.06278, 0.01607, 0.06351, 0.01607, 0.06351, 0.01619, 0.06278, 0.01619, 0.07172, 0.01669, 0.07172, 0.01551, 0.07179, 0.01551, 0.07179, 0.01669, 0.07173, 0.02678, 0.07173, 0.02795, 0.07165, 0.02795, 0.07165, 0.02678, 0.07173, 0.0256, 0.07173, 0.02678, 0.07165, 0.02678, 0.07165, 0.0256, 0.06278, 0.01589, 0.06351, 0.01589, 0.06351, 0.01607, 0.06278, 0.01607, 0.06554, 0.02898, 0.06575, 0.02898, 0.06575, 0.02917, 0.06554, 0.02917, 0.06127, 0.02658, 0.06127, 0.02541, 0.06139, 0.02541, 0.06139, 0.02658, 0.06127, 0.02541, 0.06127, 0.02423, 0.06139, 0.02423, 0.06139, 0.02541, 0.07144, 0.02897, 0.07144, 0.03014, 0.07136, 0.03014, 0.07136, 0.02897, 0.06554, 0.02898, 0.06554, 0.02917, 0.06546, 0.02917, 0.06546, 0.02898, 0.07144, 0.03014, 0.07144, 0.03131, 0.07136, 0.03131, 0.07136, 0.03014, 0.06508, 0.02917, 0.06508, 0.02898, 0.06517, 0.02898, 0.06517, 0.02917, 0.06886, 0.01917, 0.06886, 0.018, 0.06906, 0.018, 0.06906, 0.01917, 0.06886, 0.02035, 0.06886, 0.01917, 0.06906, 0.01917, 0.06906, 0.02035, 0.07172, 0.01786, 0.07172, 0.01669, 0.07179, 0.01669, 0.07179, 0.01786, 0.06351, 0.01607, 0.06423, 0.01607, 0.06423, 0.01619, 0.06351, 0.01619, 0.06488, 0.02917, 0.06508, 0.02917, 0.06508, 0.02929, 0.06488, 0.02929, 0.06554, 0.02917, 0.06575, 0.02917, 0.06575, 0.02929, 0.06554, 0.02929, 0.07119, 0.01758, 0.07119, 0.01551, 0.07133, 0.01551, 0.07133, 0.01758, 0.06177, 0.03131, 0.06177, 0.03168, 0.06163, 0.03168, 0.06163, 0.03131, 0.06988, 0.03108, 0.06988, 0.02901, 0.07002, 0.02901, 0.07002, 0.03108, 0.06023, 0.03168, 0.06023, 0.03131, 0.06038, 0.03131, 0.06038, 0.03168, 0.0693, 0.02007, 0.0693, 0.018, 0.06953, 0.018, 0.06953, 0.02007, 0.06829, 0.0184, 0.06829, 0.02046, 0.06806, 0.02046, 0.06806, 0.0184, 0.06824, 0.02769, 0.06824, 0.03052, 0.06811, 0.03052, 0.06811, 0.02769, 0.06687, 0.02653, 0.06704, 0.02653, 0.06704, 0.02957, 0.06687, 0.02957, 0.06708, 0.01536, 0.06841, 0.01536, 0.06841, 0.0184, 0.06708, 0.0184, 0.06651, 0.02653, 0.06669, 0.02653, 0.06669, 0.02957, 0.06651, 0.02957, 0.07102, 0.02797, 0.07102, 0.02582, 0.07119, 0.02582, 0.07119, 0.02797, 0.0608, 0.02854, 0.0608, 0.03069, 0.06063, 0.03069, 0.06063, 0.02854, 0.06582, 0.01546, 0.06582, 0.0183, 0.06574, 0.0184, 0.06574, 0.01536, 0.067, 0.01546, 0.06582, 0.01546, 0.06574, 0.01536, 0.06708, 0.01536, 0.067, 0.0183, 0.067, 0.01546, 0.06708, 0.01536, 0.06708, 0.0184, 0.06582, 0.0183, 0.067, 0.0183, 0.06708, 0.0184, 0.06574, 0.0184, 0.06841, 0.01516, 0.06959, 0.01516, 0.06959, 0.018, 0.06841, 0.018, 0.07115, 0.02574, 0.07115, 0.02291, 0.07128, 0.02291, 0.07128, 0.02574, 0.06558, 0.0312, 0.06558, 0.02929, 0.06571, 0.02929, 0.06571, 0.0312, 0.0652, 0.0312, 0.0652, 0.02929, 0.06533, 0.02929, 0.06533, 0.0312, 0.07115, 0.02574, 0.07115, 0.02291, 0.07128, 0.02291, 0.07128, 0.02574, 0.06841, 0.01516, 0.06959, 0.01516, 0.06959, 0.018, 0.06841, 0.018, 0.06582, 0.0183, 0.067, 0.0183, 0.06708, 0.0184, 0.06574, 0.0184, 0.067, 0.0183, 0.067, 0.01546, 0.06708, 0.01536, 0.06708, 0.0184, 0.067, 0.01546, 0.06582, 0.01546, 0.06574, 0.01536, 0.06708, 0.01536, 0.06582, 0.01546, 0.06582, 0.0183, 0.06574, 0.0184, 0.06574, 0.01536, 0.0608, 0.02854, 0.0608, 0.03069, 0.06063, 0.03069, 0.06063, 0.02854, 0.07102, 0.02797, 0.07102, 0.02582, 0.07119, 0.02582, 0.07119, 0.02797, 0.06651, 0.02653, 0.06669, 0.02653, 0.06669, 0.02957, 0.06651, 0.02957, 0.06708, 0.01536, 0.06841, 0.01536, 0.06841, 0.0184, 0.06708, 0.0184, 0.06687, 0.02653, 0.06704, 0.02653, 0.06704, 0.02957, 0.06687, 0.02957, 0.06824, 0.02769, 0.06824, 0.03052, 0.06811, 0.03052, 0.06811, 0.02769, 0.06858, 0.02055, 0.06852, 0.02055, 0.06852, 0.02041, 0.06858, 0.02041, 0.06858, 0.02041, 0.06865, 0.02041, 0.06865, 0.02055, 0.06858, 0.02055, 0.07144, 0.02817, 0.07153, 0.02817, 0.07153, 0.03118, 0.07144, 0.03118, 0.07177, 0.02548, 0.0717, 0.02548, 0.0717, 0.02247, 0.07177, 0.02247, 0.07145, 0.01232, 0.07154, 0.01232, 0.07154, 0.01533, 0.07145, 0.01533, 0.07165, 0.01551, 0.07172, 0.01551, 0.07172, 0.01852, 0.07165, 0.01852, 0.06879, 0.02041, 0.06885, 0.02041, 0.06885, 0.02055, 0.06879, 0.02055, 0.06867, 0.02354, 0.06861, 0.02354, 0.06861, 0.0234, 0.06867, 0.0234, 0.06801, 0.03146, 0.06792, 0.03146, 0.06792, 0.02959, 0.06801, 0.02959, 0.07076, 0.03165, 0.0707, 0.03165, 0.0707, 0.02978, 0.07076, 0.02978, 0.0621, 0.02971, 0.06219, 0.02971, 0.06219, 0.03158, 0.0621, 0.03158, 0.06189, 0.03178, 0.06182, 0.03178, 0.06182, 0.02991, 0.06189, 0.02991, 0.07165, 0.01551, 0.07172, 0.01551, 0.07172, 0.01852, 0.07165, 0.01852, 0.07145, 0.01232, 0.07154, 0.01232, 0.07154, 0.01533, 0.07145, 0.01533, 0.07177, 0.02548, 0.0717, 0.02548, 0.0717, 0.02247, 0.07177, 0.02247, 0.07144, 0.02817, 0.07153, 0.02817, 0.07153, 0.03118, 0.07144, 0.03118, 0.06858, 0.02041, 0.06865, 0.02041, 0.06865, 0.02055, 0.06858, 0.02055, 0.06858, 0.02055, 0.06852, 0.02055, 0.06852, 0.02041, 0.06858, 0.02041, 0.06189, 0.03178, 0.06182, 0.03178, 0.06182, 0.02991, 0.06189, 0.02991, 0.0621, 0.02971, 0.06219, 0.02971, 0.06219, 0.03158, 0.0621, 0.03158, 0.07076, 0.03165, 0.0707, 0.03165, 0.0707, 0.02978, 0.07076, 0.02978, 0.06801, 0.03146, 0.06792, 0.03146, 0.06792, 0.02959, 0.06801, 0.02959, 0.06867, 0.02354, 0.06861, 0.02354, 0.06861, 0.0234, 0.06867, 0.0234, 0.06879, 0.02041, 0.06885, 0.02041, 0.06885, 0.02055, 0.06879, 0.02055, 0.06558, 0.0312, 0.06558, 0.02929, 0.06571, 0.02929, 0.06571, 0.0312, 0.0652, 0.0312, 0.0652, 0.02929, 0.06533, 0.02929, 0.06533, 0.0312, 0.06858, 0.02055, 0.06852, 0.02055, 0.06852, 0.02041, 0.06858, 0.02041, 0.06858, 0.02041, 0.06865, 0.02041, 0.06865, 0.02055, 0.06858, 0.02055, 0.07144, 0.02817, 0.07153, 0.02817, 0.07153, 0.03118, 0.07144, 0.03118, 0.07177, 0.02548, 0.0717, 0.02548, 0.0717, 0.02247, 0.07177, 0.02247, 0.07145, 0.01232, 0.07154, 0.01232, 0.07154, 0.01533, 0.07145, 0.01533, 0.07165, 0.01551, 0.07172, 0.01551, 0.07172, 0.01852, 0.07165, 0.01852, 0.06879, 0.02041, 0.06885, 0.02041, 0.06885, 0.02055, 0.06879, 0.02055, 0.06867, 0.02354, 0.06861, 0.02354, 0.06861, 0.0234, 0.06867, 0.0234, 0.06801, 0.03146, 0.06792, 0.03146, 0.06792, 0.02959, 0.06801, 0.02959, 0.07076, 0.03165, 0.0707, 0.03165, 0.0707, 0.02978, 0.07076, 0.02978, 0.0621, 0.02971, 0.06219, 0.02971, 0.06219, 0.03158, 0.0621, 0.03158, 0.06189, 0.03178, 0.06182, 0.03178, 0.06182, 0.02991, 0.06189, 0.02991, 0.07165, 0.01551, 0.07172, 0.01551, 0.07172, 0.01852, 0.07165, 0.01852, 0.07145, 0.01232, 0.07154, 0.01232, 0.07154, 0.01533, 0.07145, 0.01533, 0.07177, 0.02548, 0.0717, 0.02548, 0.0717, 0.02247, 0.07177, 0.02247, 0.07144, 0.02817, 0.07153, 0.02817, 0.07153, 0.03118, 0.07144, 0.03118, 0.06858, 0.02041, 0.06865, 0.02041, 0.06865, 0.02055, 0.06858, 0.02055, 0.06858, 0.02055, 0.06852, 0.02055, 0.06852, 0.02041, 0.06858, 0.02041, 0.06189, 0.03178, 0.06182, 0.03178, 0.06182, 0.02991, 0.06189, 0.02991, 0.0621, 0.02971, 0.06219, 0.02971, 0.06219, 0.03158, 0.0621, 0.03158, 0.07076, 0.03165, 0.0707, 0.03165, 0.0707, 0.02978, 0.07076, 0.02978, 0.06801, 0.03146, 0.06792, 0.03146, 0.06792, 0.02959, 0.06801, 0.02959, 0.06867, 0.02354, 0.06861, 0.02354, 0.06861, 0.0234, 0.06867, 0.0234, 0.06879, 0.02041, 0.06885, 0.02041, 0.06885, 0.02055, 0.06879, 0.02055, 0.0, 0.0, 0.0, 0.0, 0.0, 0.0, 0.0, 0.0, 0.0, 0.0, 0.0, 0.0, 0.0, 0.0, 0.0, 0.0, 0.0, 0.0, 0.0, 0.0, 0.0, 0.0, 0.0, 0.0, 0.0, 0.0, 0.0, 0.0, 0.0, 0.0, 0.0, 0.0, 0.0, 0.0, 0.0, 0.0, 0.0, 0.0, 0.0, 0.0, 0.0, 0.0, 0.0, 0.0, 0.0, 0.0, 0.0, 0.0, 0.0, 0.0, 0.0, 0.0, 0.0, 0.0, 0.0, 0.0, 0.0, 0.0, 0.0, 0.0, 0.0, 0.0, 0.0, 0.0, 0.0, 0.0, 0.0, 0.0, 0.0, 0.0, 0.0, 0.0, 0.0, 0.0, 0.0, 0.0, 0.0, 0.0, 0.0, 0.0, 0.0, 0.0, 0.0, 0.0, 0.0, 0.0, 0.0, 0.0, 0.0, 0.0, 0.0, 0.0, 0.0, 0.0, 0.0, 0.0, 0.0, 0.0, 0.0, 0.0, 0.0, 0.0, 0.0, 0.0, 0.0, 0.0, 0.0, 0.0, 0.0, 0.0, 0.0, 0.0, 0.0, 0.0, 0.0, 0.0, 0.0, 0.0, 0.0, 0.0, 0.0, 0.0, 0.0, 0.0, 0.0, 0.0, 0.0, 0.0, 0.0, 0.0, 0.0, 0.0, 0.0, 0.0, 0.0, 0.0, 0.0, 0.0, 0.0, 0.0, 0.0, 0.0, 0.0, 0.0, 0.0, 0.0, 0.0, 0.0, 0.0, 0.0, 0.0, 0.0, 0.0, 0.0, 0.0, 0.0, 0.0, 0.0, 0.0, 0.0, 0.0, 0.0, 0.0, 0.0, 0.0, 0.0, 0.0, 0.0, 0.0, 0.0, 0.0, 0.0, 0.0, 0.0, 0.0, 0.0, 0.0, 0.0, 0.0, 0.0, 0.0, 0.0, 0.0, 0.0, 0.0, 0.0, 0.0, 0.0, 0.0, 0.0, 0.0, 0.0, 0.0, 0.0, 0.0, 0.0, 0.0, 0.0, 0.0, 0.0, 0.0, 0.0, 0.0, 0.0, 0.0, 0.0, 0.0, 0.0, 0.0, 0.0, 0.0, 0.0, 0.0, 0.0, 0.0, 0.0, 0.0, 0.0, 0.0, 0.0, 0.0, 0.0, 0.0, 0.0, 0.0, 0.0, 0.0, 0.0, 0.0, 0.0, 0.0, 0.0, 0.0, 0.0, 0.0, 0.0, 0.0, 0.0, 0.0, 0.0, 0.0, 0.0, 0.0, 0.0, 0.0, 0.0, 0.0, 0.0, 0.0, 0.0, 0.0, 0.0, 0.0, 0.0, 0.0, 0.0, 0.0, 0.0, 0.0, 0.0, 0.0, 0.0, 0.0, 0.0, 0.0, 0.0, 0.0, 0.0, 0.0, 0.0, 0.0, 0.0, 0.0, 0.0, 0.0, 0.0, 0.0, 0.0, 0.0, 0.0, 0.0, 0.0, 0.0, 0.0, 0.0, 0.0, 0.0, 0.0, 0.0, 0.0, 0.0, 0.0, 0.0, 0.0, 0.0, 0.0, 0.0, 0.0, 0.0, 0.0, 0.0, 0.0, 0.0, 0.0, 0.0, 0.0, 0.0, 0.0, 0.0, 0.0, 0.0, 0.0, 0.0, 0.0, 0.0, 0.0, 0.0, 0.0, 0.0, 0.0, 0.0, 0.0, 0.0, 0.0, 0.0, 0.0, 0.0, 0.0, 0.0, 0.0, 0.0, 0.0, 0.0, 0.0, 0.0, 0.0, 0.0, 0.0, 0.0, 0.0, 0.0, 0.0, 0.0, 0.0, 0.0, 0.0, 0.0, 0.0, 0.0, 0.0, 0.0, 0.0, 0.0, 0.0, 0.0, 0.0, 0.0, 0.0, 0.0, 0.0, 0.0, 0.0, 0.0, 0.0, 0.0, 0.0, 0.0, 0.0, 0.0, 0.0, 0.0, 0.0, 0.0, 0.0, 0.0, 0.0, 0.0, 0.0, 0.0, 0.0, 0.0, 0.0, 0.0, 0.0, 0.0, 0.0, 0.0, 0.0, 0.0, 0.0, 0.0, 0.0, 0.0, 0.0, 0.0, 0.0, 0.0, 0.0, 0.0, 0.0, 0.0, 0.0, 0.0, 0.0, 0.0, 0.0, 0.0, 0.0, 0.0, 0.0, 0.0, 0.0, 0.0, 0.0, 0.0, 0.0, 0.0, 0.0, 0.0, 0.0, 0.0, 0.0, 0.0, 0.0, 0.0, 0.0, 0.0, 0.0, 0.0, 0.0, 0.0, 0.0, 0.0, 0.0, 0.0, 0.0, 0.0, 0.0, 0.0, 0.0, 0.0, 0.0, 0.0, 0.0, 0.0, 0.0, 0.0, 0.0, 0.0, 0.0, 0.0, 0.0, 0.0, 0.0, 0.0, 0.0, 0.0, 0.0, 0.0, 0.0, 0.0, 0.0, 0.0, 0.0, 0.0, 0.0, 0.0, 0.0, 0.0, 0.0, 0.0, 0.0, 0.0, 0.0, 0.0, 0.0, 0.0, 0.0, 0.0, 0.0, 0.0, 0.0, 0.0, 0.0, 0.0, 0.0, 0.0, 0.0, 0.0, 0.0, 0.0, 0.0, 0.0, 0.0, 0.0, 0.0, 0.0, 0.0, 0.0, 0.0, 0.0, 0.0, 0.0, 0.0, 0.0, 0.0, 0.0, 0.0, 0.0, 0.0, 0.0, 0.0, 0.0, 0.0, 0.0, 0.0, 0.0, 0.0, 0.0, 0.0, 0.0, 0.0, 0.0, 0.0, 0.0, 0.0, 0.0, 0.0, 0.0, 0.0, 0.0, 0.0, 0.0, 0.0, 0.0, 0.0, 0.0, 0.0, 0.0, 0.0, 0.0, 0.0, 0.0, 0.0, 0.0, 0.0, 0.0, 0.0, 0.0, 0.0, 0.0, 0.0, 0.0, 0.0, 0.0, 0.0, 0.0, 0.0, 0.0, 0.0, 0.0, 0.0, 0.0, 0.0, 0.0, 0.0, 0.0, 0.0, 0.0, 0.0, 0.0, 0.0, 0.0, 0.0, 0.0, 0.0, 0.0, 0.0, 0.0, 0.0, 0.0, 0.0, 0.0, 0.0, 0.0, 0.0, 0.0, 0.0, 0.0, 0.0, 0.0, 0.0, 0.0, 0.0, 0.0, 0.0, 0.0, 0.0, 0.0, 0.0, 0.0, 0.0, 0.0, 0.0, 0.0, 0.0, 0.0, 0.0, 0.0, 0.0, 0.0, 0.0, 0.0, 0.0, 0.0, 0.0, 0.0, 0.0, 0.0, 0.0, 0.0, 0.0, 0.0, 0.0, 0.0, 0.0, 0.0, 0.0, 0.0, 0.0, 0.0, 0.0, 0.0, 0.0, 0.0, 0.0, 0.0, 0.0, 0.0, 0.0, 0.0, 0.0, 0.0, 0.0, 0.0, 0.0, 0.0, 0.0, 0.0, 0.0, 0.0, 0.0, 0.0, 0.0, 0.0, 0.0, 0.0, 0.0, 0.0, 0.0, 0.0, 0.0, 0.0, 0.0, 0.0, 0.0, 0.0, 0.0, 0.0, 0.0, 0.0, 0.0, 0.0, 0.0, 0.0, 0.0, 0.0, 0.0, 0.0, 0.0, 0.0, 0.0, 0.0, 0.0, 0.0, 0.0, 0.0, 0.0, 0.0, 0.0, 0.0, 0.0, 0.0, 0.0, 0.0, 0.0, 0.0, 0.0, 0.0, 0.0, 0.0, 0.0, 0.0, 0.0, 0.0, 0.0, 0.0, 0.0, 0.0, 0.0, 0.0, 0.0, 0.0, 0.0, 0.0, 0.0, 0.0, 0.0, 0.0, 0.0, 0.0, 0.0, 0.0, 0.0, 0.0, 0.0, 0.0, 0.0, 0.0, 0.0, 0.0, 0.0, 0.0, 0.0, 0.0, 0.0, 0.0, 0.0, 0.0, 0.0, 0.0, 0.0, 0.0, 0.0, 0.0, 0.0, 0.0, 0.0, 0.0, 0.0, 0.0, 0.0, 0.0, 0.0, 0.0, 0.0, 0.0, 0.0, 0.0, 0.0, 0.0, 0.0, 0.0, 0.0, 0.0, 0.0, 0.0, 0.0, 0.0, 0.0, 0.0, 0.0, 0.0, 0.0, 0.0, 0.0, 0.0, 0.0, 0.0, 0.0, 0.0, 0.0, 0.0, 0.0, 0.0, 0.0, 0.0, 0.0, 0.0, 0.0, 0.0, 0.0, 0.0, 0.0, 0.0, 0.0, 0.0, 0.0, 0.0, 0.0, 0.0, 0.0, 0.0, 0.0, 0.0, 0.0, 0.0, 0.0, 0.0, 0.0, 0.0, 0.0, 0.0, 0.0, 0.0, 0.0, 0.0, 0.0, 0.0, 0.0, 0.0, 0.0, 0.0, 0.0, 0.0, 0.0, 0.0, 0.0, 0.0, 0.0, 0.0, 0.0, 0.0, 0.0, 0.0, 0.0, 0.0, 0.0, 0.0, 0.0, 0.0, 0.0, 0.0, 0.0, 0.0, 0.0, 0.0, 0.0, 0.0, 0.0, 0.0, 0.0, 0.0, 0.0, 0.0, 0.0, 0.0, 0.0, 0.0, 0.0, 0.0, 0.0, 0.0, 0.0, 0.0, 0.0, 0.0, 0.0, 0.0, 0.0, 0.0, 0.0, 0.0, 0.0, 0.0, 0.0, 0.0, 0.0, 0.0, 0.0, 0.0, 0.0, 0.0, 0.0, 0.0, 0.0, 0.0, 0.0, 0.0, 0.0, 0.0, 0.0, 0.0, 0.0, 0.0, 0.0, 0.0, 0.0, 0.0, 0.0, 0.0, 0.0, 0.0, 0.0, 0.0, 0.0, 0.0, 0.0, 0.0, 0.0, 0.06554, 0.02653, 0.06554, 0.02898, 0.06575, 0.02898, 0.06575, 0.02653, 0.06278, 0.01343, 0.06278, 0.01589, 0.06351, 0.01589, 0.06351, 0.01406, 0.06488, 0.02653, 0.06488, 0.02898, 0.06508, 0.02898, 0.06508, 0.02653, 0.06488, 0.02898, 0.06488, 0.02917, 0.06508, 0.02917, 0.06508, 0.02898, 0.06121, 0.02379, 0.0611, 0.02355, 0.06099, 0.02371, 0.06107, 0.02398, 0.06351, 0.01589, 0.06351, 0.01607, 0.06423, 0.01607, 0.06423, 0.01589, 0.06351, 0.01406, 0.06351, 0.01589, 0.06423, 0.01589, 0.06423, 0.01343, 0.06133, 0.02312, 0.06121, 0.02311, 0.06121, 0.02336, 0.06133, 0.02341, 0.06014, 0.02398, 0.06022, 0.02371, 0.06011, 0.02355, 0.06, 0.02379, 0.06133, 0.02341, 0.06121, 0.02336, 0.0611, 0.02355, 0.06121, 0.02379, 0.06029, 0.02412, 0.06034, 0.02383, 0.06022, 0.02371, 0.06014, 0.02398, 0.06044, 0.0242, 0.06047, 0.0239, 0.06034, 0.02383, 0.06029, 0.02412, 0.06061, 0.02423, 0.06061, 0.02392, 0.06047, 0.0239, 0.06044, 0.0242, 0.06077, 0.0242, 0.06074, 0.0239, 0.06061, 0.02392, 0.06061, 0.02423, 0.05988, 0.02067, 0.06, 0.02098, 0.06061, 0.02098, 0.06061, 0.02067, 0.06092, 0.02412, 0.06087, 0.02383, 0.06074, 0.0239, 0.06077, 0.0242, 0.06278, 0.01314, 0.06351, 0.01384, 0.0629, 0.01276, 0.0629, 0.01276, 0.06351, 0.01384, 0.06304, 0.01257, 0.06304, 0.01257, 0.06351, 0.01384, 0.06319, 0.01244, 0.06319, 0.01244, 0.06351, 0.01384, 0.06334, 0.01235, 0.06334, 0.01235, 0.06351, 0.01384, 0.06351, 0.01232, 0.06351, 0.01232, 0.06351, 0.01384, 0.06367, 0.01235, 0.06367, 0.01235, 0.06351, 0.01384, 0.06382, 0.01244, 0.06382, 0.01244, 0.06351, 0.01384, 0.06397, 0.01257, 0.06397, 0.01257, 0.06351, 0.01384, 0.06411, 0.01276, 0.06411, 0.01276, 0.06351, 0.01384, 0.06423, 0.01314, 0.06927, 0.02045, 0.06927, 0.02007, 0.06906, 0.02007, 0.06906, 0.02045, 0.06105, 0.02854, 0.06105, 0.02831, 0.06084, 0.02831, 0.06084, 0.02854, 0.06105, 0.02831, 0.06105, 0.02807, 0.06084, 0.02807, 0.06084, 0.02831, 0.06105, 0.02807, 0.06105, 0.02782, 0.06084, 0.02782, 0.06084, 0.02807, 0.06105, 0.02782, 0.06105, 0.02756, 0.06084, 0.02756, 0.06084, 0.02782, 0.06105, 0.02756, 0.06105, 0.0273, 0.06084, 0.0273, 0.06084, 0.02756, 0.06105, 0.0273, 0.06105, 0.02705, 0.06084, 0.02705, 0.06084, 0.0273, 0.06105, 0.02705, 0.06105, 0.02681, 0.06084, 0.02681, 0.06084, 0.02705, 0.06105, 0.02681, 0.06105, 0.02658, 0.06084, 0.02658, 0.06084, 0.02681, 0.0625, 0.02297, 0.0625, 0.02335, 0.06271, 0.02335, 0.06271, 0.02297, 0.06061, 0.02067, 0.06061, 0.02098, 0.06121, 0.02098, 0.06133, 0.02067, 0.06704, 0.03053, 0.06695, 0.03053, 0.06695, 0.0315, 0.06704, 0.0315, 0.06272, 0.03074, 0.06281, 0.03074, 0.06281, 0.03053, 0.06272, 0.03053, 0.07165, 0.01595, 0.07156, 0.01595, 0.07156, 0.01808, 0.07165, 0.01808, 0.06272, 0.03095, 0.06281, 0.03095, 0.06281, 0.03074, 0.06272, 0.03074, 0.07162, 0.02016, 0.07171, 0.02016, 0.07171, 0.0199, 0.07162, 0.0199, 0.06272, 0.03115, 0.06281, 0.03115, 0.06281, 0.03095, 0.06272, 0.03095, 0.07165, 0.01551, 0.07156, 0.01551, 0.07156, 0.0157, 0.07165, 0.0157, 0.06272, 0.03133, 0.06281, 0.03133, 0.06281, 0.03115, 0.06272, 0.03115, 0.06272, 0.02991, 0.06281, 0.02991, 0.06281, 0.02972, 0.06272, 0.02972, 0.07162, 0.0199, 0.07171, 0.0199, 0.07171, 0.01971, 0.07162, 0.01971, 0.06272, 0.0301, 0.06281, 0.0301, 0.06281, 0.02991, 0.06272, 0.02991, 0.06, 0.02379, 0.06011, 0.02355, 0.06, 0.02336, 0.05988, 0.02341, 0.05988, 0.02312, 0.06, 0.02311, 0.06, 0.02098, 0.05988, 0.02067, 0.06107, 0.02398, 0.06099, 0.02371, 0.06087, 0.02383, 0.06092, 0.02412, 0.1728, 0.812, 0.1728, 0.8141, 0.1734, 0.8141, 0.1734, 0.8126, 0.1728, 0.8118, 0.1734, 0.8125, 0.1729, 0.8116, 0.1729, 0.8116, 0.1734, 0.8125, 0.173, 0.8114, 0.173, 0.8114, 0.1734, 0.8125, 0.1731, 0.8113, 0.1731, 0.8113, 0.1734, 0.8125, 0.1733, 0.8112, 0.1733, 0.8112, 0.1734, 0.8125, 0.1734, 0.8112, 0.1734, 0.8112, 0.1734, 0.8125, 0.1735, 0.8112, 0.1735, 0.8112, 0.1734, 0.8125, 0.1736, 0.8113, 0.1736, 0.8113, 0.1734, 0.8125, 0.1738, 0.8114, 0.1738, 0.8114, 0.1734, 0.8125, 0.1739, 0.8116, 0.1739, 0.8116, 0.1734, 0.8125, 0.174, 0.8118, 0.1734, 0.8126, 0.1734, 0.8141, 0.174, 0.8141, 0.174, 0.812, 0.06272, 0.03053, 0.06281, 0.03053, 0.06281, 0.03031, 0.06272, 0.03031, 0.06704, 0.02957, 0.06695, 0.02957, 0.06695, 0.03053, 0.06704, 0.03053, 0.06272, 0.03031, 0.06281, 0.03031, 0.06281, 0.0301, 0.06272, 0.0301, 0.07119, 0.01758, 0.07133, 0.01758, 0.07133, 0.01551, 0.07119, 0.01551, 0.06177, 0.03131, 0.06163, 0.03131, 0.06163, 0.03168, 0.06177, 0.03168, 0.06988, 0.03108, 0.07002, 0.03108, 0.07002, 0.02901, 0.06988, 0.02901, 0.06023, 0.03168, 0.06038, 0.03168, 0.06038, 0.03131, 0.06023, 0.03131, 0.0693, 0.02007, 0.06953, 0.02007, 0.06953, 0.018, 0.0693, 0.018, 0.06829, 0.0184, 0.06806, 0.0184, 0.06806, 0.02046, 0.06829, 0.02046, 0.05988, 0.02341, 0.05988, 0.02312, 0.06575, 0.02653, 0.06278, 0.01314, 0.1734, 0.8125, 0.1734, 0.8126, 0.174, 0.812, 0.174, 0.8118, 0.1728, 0.8118, 0.1728, 0.812, 0.1734, 0.8126, 0.1734, 0.8125, 0.05988, 0.02341, 0.06, 0.02336, 0.06, 0.02311, 0.05988, 0.02312, 0.07162, 0.02228, 0.07171, 0.02228, 0.07171, 0.02016, 0.07162, 0.02016, 0.07165, 0.0157, 0.07156, 0.0157, 0.07156, 0.01595, 0.07165, 0.01595, 0.06133, 0.02067, 0.06121, 0.02098, 0.06121, 0.02311, 0.06133, 0.02312, 0.06351, 0.01384, 0.06351, 0.01406, 0.06423, 0.01343, 0.06423, 0.01314, 0.06278, 0.01314, 0.06278, 0.01343, 0.06351, 0.01406, 0.06351, 0.01384, 0.06508, 0.02653, 0.06271, 0.02335, 0.06423, 0.01314, 0.06488, 0.02653, 0.06278, 0.01607, 0.06278, 0.01619, 0.06351, 0.01619, 0.06351, 0.01607, 0.07172, 0.01669, 0.07179, 0.01669, 0.07179, 0.01551, 0.07172, 0.01551, 0.07173, 0.02678, 0.07165, 0.02678, 0.07165, 0.02795, 0.07173, 0.02795, 0.07173, 0.0256, 0.07165, 0.0256, 0.07165, 0.02678, 0.07173, 0.02678, 0.06278, 0.01589, 0.06278, 0.01607, 0.06351, 0.01607, 0.06351, 0.01589, 0.06554, 0.02898, 0.06554, 0.02917, 0.06575, 0.02917, 0.06575, 0.02898, 0.06127, 0.02658, 0.06139, 0.02658, 0.06139, 0.02541, 0.06127, 0.02541, 0.06127, 0.02541, 0.06139, 0.02541, 0.06139, 0.02423, 0.06127, 0.02423, 0.07144, 0.02897, 0.07136, 0.02897, 0.07136, 0.03014, 0.07144, 0.03014, 0.06554, 0.02898, 0.06546, 0.02898, 0.06546, 0.02917, 0.06554, 0.02917, 0.07144, 0.03014, 0.07136, 0.03014, 0.07136, 0.03131, 0.07144, 0.03131, 0.06508, 0.02917, 0.06517, 0.02917, 0.06517, 0.02898, 0.06508, 0.02898, 0.06886, 0.01917, 0.06906, 0.01917, 0.06906, 0.018, 0.06886, 0.018, 0.06886, 0.02035, 0.06906, 0.02035, 0.06906, 0.01917, 0.06886, 0.01917, 0.07172, 0.01786, 0.07179, 0.01786, 0.07179, 0.01669, 0.07172, 0.01669, 0.06351, 0.01607, 0.06351, 0.01619, 0.06423, 0.01619, 0.06423, 0.01607, 0.06488, 0.02917, 0.06488, 0.02929, 0.06508, 0.02929, 0.06508, 0.02917, 0.06554, 0.02917, 0.06554, 0.02929, 0.06575, 0.02929, 0.06575, 0.02917, 0.07119, 0.01758, 0.07133, 0.01758, 0.07133, 0.01551, 0.07119, 0.01551, 0.06177, 0.03131, 0.06163, 0.03131, 0.06163, 0.03168, 0.06177, 0.03168, 0.06988, 0.03108, 0.07002, 0.03108, 0.07002, 0.02901, 0.06988, 0.02901, 0.06023, 0.03168, 0.06038, 0.03168, 0.06038, 0.03131, 0.06023, 0.03131, 0.0693, 0.02007, 0.06953, 0.02007, 0.06953, 0.018, 0.0693, 0.018, 0.06829, 0.0184, 0.06806, 0.0184, 0.06806, 0.02046, 0.06829, 0.02046, 0.06824, 0.02769, 0.06811, 0.02769, 0.06811, 0.03052, 0.06824, 0.03052, 0.06687, 0.02653, 0.06687, 0.02957, 0.06704, 0.02957, 0.06704, 0.02653, 0.06708, 0.01536, 0.06708, 0.0184, 0.06841, 0.0184, 0.06841, 0.01536, 0.06651, 0.02653, 0.06651, 0.02957, 0.06669, 0.02957, 0.06669, 0.02653, 0.07102, 0.02797, 0.07119, 0.02797, 0.07119, 0.02582, 0.07102, 0.02582, 0.0608, 0.02854, 0.06063, 0.02854, 0.06063, 0.03069, 0.0608, 0.03069, 0.06582, 0.01546, 0.06574, 0.01536, 0.06574, 0.0184, 0.06582, 0.0183, 0.067, 0.01546, 0.06708, 0.01536, 0.06574, 0.01536, 0.06582, 0.01546, 0.067, 0.0183, 0.06708, 0.0184, 0.06708, 0.01536, 0.067, 0.01546, 0.06582, 0.0183, 0.06574, 0.0184, 0.06708, 0.0184, 0.067, 0.0183, 0.06841, 0.01516, 0.06841, 0.018, 0.06959, 0.018, 0.06959, 0.01516, 0.07115, 0.02574, 0.07128, 0.02574, 0.07128, 0.02291, 0.07115, 0.02291, 0.06558, 0.0312, 0.06571, 0.0312, 0.06571, 0.02929, 0.06558, 0.02929, 0.0652, 0.0312, 0.06533, 0.0312, 0.06533, 0.02929, 0.0652, 0.02929, 0.07115, 0.02574, 0.07128, 0.02574, 0.07128, 0.02291, 0.07115, 0.02291, 0.06841, 0.01516, 0.06841, 0.018, 0.06959, 0.018, 0.06959, 0.01516, 0.06582, 0.0183, 0.06574, 0.0184, 0.06708, 0.0184, 0.067, 0.0183, 0.067, 0.0183, 0.06708, 0.0184, 0.06708, 0.01536, 0.067, 0.01546, 0.067, 0.01546, 0.06708, 0.01536, 0.06574, 0.01536, 0.06582, 0.01546, 0.06582, 0.01546, 0.06574, 0.01536, 0.06574, 0.0184, 0.06582, 0.0183, 0.0608, 0.02854, 0.06063, 0.02854, 0.06063, 0.03069, 0.0608, 0.03069, 0.07102, 0.02797, 0.07119, 0.02797, 0.07119, 0.02582, 0.07102, 0.02582, 0.06651, 0.02653, 0.06651, 0.02957, 0.06669, 0.02957, 0.06669, 0.02653, 0.06708, 0.01536, 0.06708, 0.0184, 0.06841, 0.0184, 0.06841, 0.01536, 0.06687, 0.02653, 0.06687, 0.02957, 0.06704, 0.02957, 0.06704, 0.02653, 0.06824, 0.02769, 0.06811, 0.02769, 0.06811, 0.03052, 0.06824, 0.03052, 0.06858, 0.02055, 0.06858, 0.02041, 0.06852, 0.02041, 0.06852, 0.02055, 0.06858, 0.02041, 0.06858, 0.02055, 0.06865, 0.02055, 0.06865, 0.02041, 0.07144, 0.02817, 0.07144, 0.03118, 0.07153, 0.03118, 0.07153, 0.02817, 0.07177, 0.02548, 0.07177, 0.02247, 0.0717, 0.02247, 0.0717, 0.02548, 0.07145, 0.01232, 0.07145, 0.01533, 0.07154, 0.01533, 0.07154, 0.01232, 0.07165, 0.01551, 0.07165, 0.01852, 0.07172, 0.01852, 0.07172, 0.01551, 0.06879, 0.02041, 0.06879, 0.02055, 0.06885, 0.02055, 0.06885, 0.02041, 0.06867, 0.02354, 0.06867, 0.0234, 0.06861, 0.0234, 0.06861, 0.02354, 0.06801, 0.03146, 0.06801, 0.02959, 0.06792, 0.02959, 0.06792, 0.03146, 0.07076, 0.03165, 0.07076, 0.02978, 0.0707, 0.02978, 0.0707, 0.03165, 0.0621, 0.02971, 0.0621, 0.03158, 0.06219, 0.03158, 0.06219, 0.02971, 0.06189, 0.03178, 0.06189, 0.02991, 0.06182, 0.02991, 0.06182, 0.03178, 0.07165, 0.01551, 0.07165, 0.01852, 0.07172, 0.01852, 0.07172, 0.01551, 0.07145, 0.01232, 0.07145, 0.01533, 0.07154, 0.01533, 0.07154, 0.01232, 0.07177, 0.02548, 0.07177, 0.02247, 0.0717, 0.02247, 0.0717, 0.02548, 0.07144, 0.02817, 0.07144, 0.03118, 0.07153, 0.03118, 0.07153, 0.02817, 0.06858, 0.02041, 0.06858, 0.02055, 0.06865, 0.02055, 0.06865, 0.02041, 0.06858, 0.02055, 0.06858, 0.02041, 0.06852, 0.02041, 0.06852, 0.02055, 0.06189, 0.03178, 0.06189, 0.02991, 0.06182, 0.02991, 0.06182, 0.03178, 0.0621, 0.02971, 0.0621, 0.03158, 0.06219, 0.03158, 0.06219, 0.02971, 0.07076, 0.03165, 0.07076, 0.02978, 0.0707, 0.02978, 0.0707, 0.03165, 0.06801, 0.03146, 0.06801, 0.02959, 0.06792, 0.02959, 0.06792, 0.03146, 0.06867, 0.02354, 0.06867, 0.0234, 0.06861, 0.0234, 0.06861, 0.02354, 0.06879, 0.02041, 0.06879, 0.02055, 0.06885, 0.02055, 0.06885, 0.02041, 0.06558, 0.0312, 0.06571, 0.0312, 0.06571, 0.02929, 0.06558, 0.02929, 0.0652, 0.0312, 0.06533, 0.0312, 0.06533, 0.02929, 0.0652, 0.02929, 0.06858, 0.02055, 0.06858, 0.02041, 0.06852, 0.02041, 0.06852, 0.02055, 0.06858, 0.02041, 0.06858, 0.02055, 0.06865, 0.02055, 0.06865, 0.02041, 0.07144, 0.02817, 0.07144, 0.03118, 0.07153, 0.03118, 0.07153, 0.02817, 0.07177, 0.02548, 0.07177, 0.02247, 0.0717, 0.02247, 0.0717, 0.02548, 0.07145, 0.01232, 0.07145, 0.01533, 0.07154, 0.01533, 0.07154, 0.01232, 0.07165, 0.01551, 0.07165, 0.01852, 0.07172, 0.01852, 0.07172, 0.01551, 0.06879, 0.02041, 0.06879, 0.02055, 0.06885, 0.02055, 0.06885, 0.02041, 0.06867, 0.02354, 0.06867, 0.0234, 0.06861, 0.0234, 0.06861, 0.02354, 0.06801, 0.03146, 0.06801, 0.02959, 0.06792, 0.02959, 0.06792, 0.03146, 0.07076, 0.03165, 0.07076, 0.02978, 0.0707, 0.02978, 0.0707, 0.03165, 0.0621, 0.02971, 0.0621, 0.03158, 0.06219, 0.03158, 0.06219, 0.02971, 0.06189, 0.03178, 0.06189, 0.02991, 0.06182, 0.02991, 0.06182, 0.03178, 0.07165, 0.01551, 0.07165, 0.01852, 0.07172, 0.01852, 0.07172, 0.01551, 0.07145, 0.01232, 0.07145, 0.01533, 0.07154, 0.01533, 0.07154, 0.01232, 0.07177, 0.02548, 0.07177, 0.02247, 0.0717, 0.02247, 0.0717, 0.02548, 0.07144, 0.02817, 0.07144, 0.03118, 0.07153, 0.03118, 0.07153, 0.02817, 0.06858, 0.02041, 0.06858, 0.02055, 0.06865, 0.02055, 0.06865, 0.02041, 0.06858, 0.02055, 0.06858, 0.02041, 0.06852, 0.02041, 0.06852, 0.02055, 0.06189, 0.03178, 0.06189, 0.02991, 0.06182, 0.02991, 0.06182, 0.03178, 0.0621, 0.02971, 0.0621, 0.03158, 0.06219, 0.03158, 0.06219, 0.02971, 0.07076, 0.03165, 0.07076, 0.02978, 0.0707, 0.02978, 0.0707, 0.03165, 0.06801, 0.03146, 0.06801, 0.02959, 0.06792, 0.02959, 0.06792, 0.03146, 0.06867, 0.02354, 0.06867, 0.0234, 0.06861, 0.0234, 0.06861, 0.02354, 0.06879, 0.02041, 0.06879, 0.02055, 0.06885, 0.02055, 0.06885, 0.02041, 0.0, 0.0, 0.0, 0.0, 0.0, 0.0, 0.0, 0.0, 0.0, 0.0, 0.0, 0.0, 0.0, 0.0, 0.0, 0.0, 0.0, 0.0, 0.0, 0.0, 0.0, 0.0, 0.0, 0.0, 0.0, 0.0, 0.0, 0.0, 0.0, 0.0, 0.0, 0.0, 0.0, 0.0, 0.0, 0.0, 0.0, 0.0, 0.0, 0.0, 0.0, 0.0, 0.0, 0.0, 0.0, 0.0, 0.0, 0.0, 0.0, 0.0, 0.0, 0.0, 0.0, 0.0, 0.0, 0.0, 0.0, 0.0, 0.0, 0.0, 0.0, 0.0, 0.0, 0.0, 0.0, 0.0, 0.0, 0.0, 0.0, 0.0, 0.0, 0.0, 0.0, 0.0, 0.0, 0.0, 0.0, 0.0, 0.0, 0.0, 0.0, 0.0, 0.0, 0.0, 0.0, 0.0, 0.0, 0.0, 0.0, 0.0, 0.0, 0.0, 0.0, 0.0, 0.0, 0.0, 0.0, 0.0, 0.0, 0.0, 0.0, 0.0, 0.0, 0.0, 0.0, 0.0, 0.0, 0.0, 0.0, 0.0, 0.0, 0.0, 0.0, 0.0, 0.0, 0.0, 0.0, 0.0, 0.0, 0.0, 0.0, 0.0, 0.0, 0.0, 0.0, 0.0, 0.0, 0.0, 0.0, 0.0, 0.0, 0.0, 0.0, 0.0, 0.0, 0.0, 0.0, 0.0, 0.0, 0.0, 0.0, 0.0, 0.0, 0.0, 0.0, 0.0, 0.0, 0.0, 0.0, 0.0, 0.0, 0.0, 0.0, 0.0, 0.0, 0.0, 0.0, 0.0, 0.0, 0.0, 0.0, 0.0, 0.0, 0.0, 0.0, 0.0, 0.0, 0.0, 0.0, 0.0, 0.0, 0.0, 0.0, 0.0, 0.0, 0.0, 0.0, 0.0, 0.0, 0.0, 0.0, 0.0, 0.0, 0.0, 0.0, 0.0, 0.0, 0.0, 0.0, 0.0, 0.0, 0.0, 0.0, 0.0, 0.0, 0.0, 0.0, 0.0, 0.0, 0.0, 0.0, 0.0, 0.0, 0.0, 0.0, 0.0, 0.0, 0.0, 0.0, 0.0, 0.0, 0.0, 0.0, 0.0, 0.0, 0.0, 0.0, 0.0, 0.0, 0.0, 0.0, 0.0, 0.0, 0.0, 0.0, 0.0, 0.0, 0.0, 0.0, 0.0, 0.0, 0.0, 0.0, 0.0, 0.0, 0.0, 0.0, 0.0, 0.0, 0.0, 0.0, 0.0, 0.0, 0.0, 0.0, 0.0, 0.0, 0.0, 0.0, 0.0, 0.0, 0.0, 0.0, 0.0, 0.0, 0.0, 0.0, 0.0, 0.0, 0.0, 0.0, 0.0, 0.0, 0.0, 0.0, 0.0, 0.0, 0.0, 0.0, 0.0, 0.0, 0.0, 0.0, 0.0, 0.0, 0.0, 0.0, 0.0, 0.0, 0.0, 0.0, 0.0, 0.0, 0.0, 0.0, 0.0, 0.0, 0.0, 0.0, 0.0, 0.0, 0.0, 0.0, 0.0, 0.0, 0.0, 0.0, 0.0, 0.0, 0.0, 0.0, 0.0, 0.0, 0.0, 0.0, 0.0, 0.0, 0.0, 0.0, 0.0, 0.0, 0.0, 0.0, 0.0, 0.0, 0.0, 0.0, 0.0, 0.0, 0.0, 0.0, 0.0, 0.0, 0.0, 0.0, 0.0, 0.0, 0.0, 0.0, 0.0, 0.0, 0.0, 0.0, 0.0, 0.0, 0.0, 0.0, 0.0, 0.0, 0.0, 0.0, 0.0, 0.0, 0.0, 0.0, 0.0, 0.0, 0.0, 0.0, 0.0, 0.0, 0.0, 0.0, 0.0, 0.0, 0.0, 0.0, 0.0, 0.0, 0.0, 0.0, 0.0, 0.0, 0.0, 0.0, 0.0, 0.0, 0.0, 0.0, 0.0, 0.0, 0.0, 0.0, 0.0, 0.0, 0.0, 0.0, 0.0, 0.0, 0.0, 0.0, 0.0, 0.0, 0.0, 0.0, 0.0, 0.0, 0.0, 0.0, 0.0, 0.0, 0.0, 0.0, 0.0, 0.0, 0.0, 0.0, 0.0, 0.0, 0.0, 0.0, 0.0, 0.0, 0.0, 0.0, 0.0, 0.0, 0.0, 0.0, 0.0, 0.0, 0.0, 0.0, 0.0, 0.0, 0.0, 0.0, 0.0, 0.0, 0.0, 0.0, 0.0, 0.0, 0.0, 0.0, 0.0, 0.0, 0.0, 0.0, 0.0, 0.0, 0.0, 0.0, 0.0, 0.0, 0.0, 0.0, 0.0, 0.0, 0.0, 0.0, 0.0, 0.0, 0.0, 0.0, 0.0, 0.0, 0.0, 0.0, 0.0, 0.0, 0.0, 0.0, 0.0, 0.0, 0.0, 0.0, 0.0, 0.0, 0.0, 0.0, 0.0, 0.0, 0.0, 0.0, 0.0, 0.0, 0.0, 0.0, 0.0, 0.0, 0.0, 0.0, 0.0, 0.0, 0.0, 0.0, 0.0, 0.0, 0.0, 0.0, 0.0, 0.0, 0.0, 0.0, 0.0, 0.0, 0.0, 0.0, 0.0, 0.0, 0.0, 0.0, 0.0, 0.0, 0.0, 0.0, 0.0, 0.0, 0.0, 0.0, 0.0, 0.0, 0.0, 0.0, 0.0, 0.0, 0.0, 0.0, 0.0, 0.0, 0.0, 0.0, 0.0])
me_cube_001.materials.append(mat_material_002)
me_cube_001.materials.append(mat_material)
me_cube_001.materials.append(mat_material_003)
me_cube_001.use_remesh_preserve_volume = False
me_cube_001.use_remesh_preserve_attributes = False
me_cube_001.use_mirror_vertex_groups = False
me_cube_001.update()

# ---- objects
ob_cube_001 = bpy.data.objects.new('Cube.001', me_cube_001)

# ---- transforms, parenting, visibility, modifiers, constraints
ob_cube_001.location = (-0.3424, -0.3233, 2.279)
ob_cube_001.rotation_euler = (0.0, -0.0, 4.712)
ob_cube_001.scale = (0.2756, 0.2756, 0.2756)
ob_cube_001.lock_rotations_4d = False
ob_cube_001.empty_display_type = 'ARROWS'
ob_cube_001.lineart.crease_threshold = 0.0
_m = ob_cube_001.modifiers.new('Mirror', 'MIRROR')
_m.use_axis = (False, True, False)
_m.use_clip = True

# ---- collection membership
col_collection_1.objects.link(ob_cube_001)

# ---- scene / render settings (as saved in the file)
scene.frame_start = 1; scene.frame_end = 250; scene.frame_set(64)
scene.render.engine = 'CYCLES'
scene.render.resolution_percentage = 50
scene.render.dither_intensity = 0.0
scene.cycles.use_denoising = False
scene.cycles.samples = 128
scene.cycles.sampling_pattern = 'TABULATED_SOBOL'
scene.cycles.light_sampling_threshold = 0.0
scene.cycles.use_adaptive_sampling = False
scene.cycles.use_light_tree = False
scene.cycles.blur_glossy = 0.0
scene.cycles.sample_clamp_indirect = 0.0
scene.view_settings.view_transform = 'Standard'
bpy.context.view_layer.update()

# ---- added for rendering (the .blend has no active camera and no usable light): camera, sun
cam_auto = bpy.data.cameras.new('AutoCamera')
cam_auto.lens = 50.0
cam_auto.sensor_width = 36.0
cam_auto.clip_end = 1000.0
ob_auto_camera = bpy.data.objects.new('AutoCamera', cam_auto)
scene.collection.objects.link(ob_auto_camera)
ob_auto_camera.location = (12.3809, -15.5912, 13.6225)
ob_auto_camera.rotation_euler = (1.09748, -7.21219e-08, 0.694738)
scene.camera = ob_auto_camera
light_auto_sun = bpy.data.lights.new('AutoSun', 'SUN')
light_auto_sun.energy = 3.0
light_auto_sun.angle = 0.0523599
ob_auto_sun = bpy.data.objects.new('AutoSun', light_auto_sun)
scene.collection.objects.link(ob_auto_sun)
ob_auto_sun.rotation_euler = (0.872665, 0.174533, 0.523599)
bpy.context.view_layer.update()
